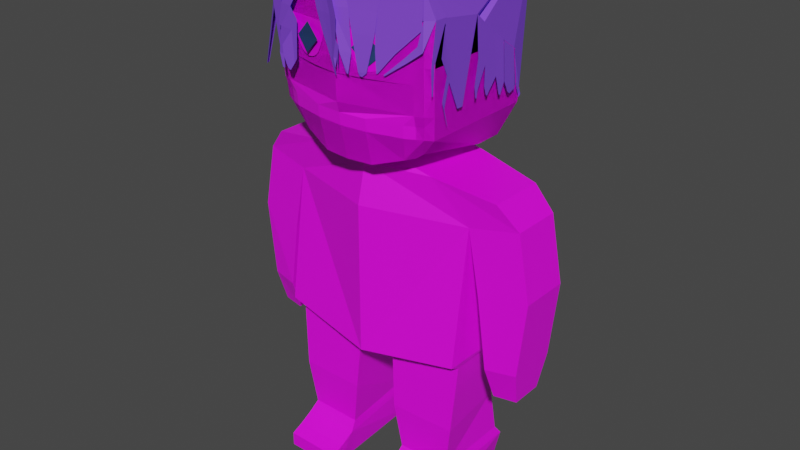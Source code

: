 # Source: Body_Classique.blend  (saved by Blender 3.2.14; exported with 4.5.12 LTS)
import bpy
from mathutils import Matrix  # noqa: F401  (used for matrix-valued properties, if any)

bpy.ops.wm.read_factory_settings(use_empty=True)
scene = bpy.context.scene
scene.name = 'Scene'

# ---- collections
col_collection = bpy.data.collections.new('Collection'); scene.collection.children.link(col_collection)

# ---- images (referenced by path relative to the original .blend; pixels are not part of the script)
import os
ASSET_DIR = os.environ.get("B2B_ASSET_DIR", "")  # directory of the original .blend (textures are referenced by path, not embedded)
HERE = os.path.dirname(os.path.abspath(__file__))  # packed textures are extracted next to this script under _unpacked/

def load_image(name, relpath, width, height, colorspace="sRGB"):
    """Load a texture the original file referenced (path relative to the .blend, or extracted next to this script)."""
    p = next((c for c in (os.path.join(HERE, relpath), os.path.join(ASSET_DIR, relpath)) if relpath and os.path.exists(c)), "")
    if p:
        img = bpy.data.images.load(p, check_existing=True)
        img.name = name
    else:  # same state as the original file: an image datablock whose file is absent (Cycles renders it pink)
        img = bpy.data.images.new(name, width, height)
        img.source = "FILE"
        img.filepath = "//" + (relpath or name)
    img.colorspace_settings.name = colorspace
    return img
img_palettecolorforblender_png = load_image('PaletteColorForBlender.png', 'textures/PaletteColorForBlender.png', 1024, 1024, 'sRGB')

# ---- materials (node trees are filled in below, after node groups)
mat_around_mouth = bpy.data.materials.new('Around Mouth')
mat_around_mouth.alpha_threshold = 0.0
mat_around_mouth.use_transparent_shadow = False
mat_around_mouth.line_color = (0.0, 0.0, 0.0, 1.0)
mat_around_mouth_002 = bpy.data.materials.new('Around Mouth.002')
mat_around_mouth_002.alpha_threshold = 0.0
mat_around_mouth_002.use_transparent_shadow = False
mat_around_mouth_002.line_color = (0.0, 0.0, 0.0, 1.0)
mat_around_mouth_004 = bpy.data.materials.new('Around Mouth.004')
mat_around_mouth_004.alpha_threshold = 0.0
mat_around_mouth_004.use_transparent_shadow = False
mat_around_mouth_004.line_color = (0.0, 0.0, 0.0, 1.0)
mat_foots = bpy.data.materials.new('Foots')
mat_foots.use_transparent_shadow = False
mat_shirt = bpy.data.materials.new('Shirt')
mat_shirt.use_transparent_shadow = False
mat_pants = bpy.data.materials.new('Pants')
mat_pants.use_transparent_shadow = False

# ---- material node trees
mat_around_mouth.use_nodes = True; mat_around_mouth.node_tree.nodes.clear()
_N = mat_around_mouth.node_tree.nodes; _L = mat_around_mouth.node_tree.links
n0 = _N.new('ShaderNodeOutputMaterial'); n0.name = 'Material Output'; n0.location = (300, 300)
n1 = _N.new('ShaderNodeBsdfPrincipled'); n1.name = 'Principled BSDF'; n1.location = (10, 300)
n1.distribution = 'GGX'
n1.subsurface_method = 'RANDOM_WALK_SKIN'
n1.inputs[0].default_value = (0.2185, 0.06749, 0.8, 1.0)
n1.inputs[2].default_value = 0.4
n1.inputs[3].default_value = 1.45
n1.inputs[27].default_value = (0.0, 0.0, 0.0, 1.0)
n1.inputs[28].default_value = 1.0
_L.new(n1.outputs[0], n0.inputs[0])
n0.is_active_output = True
mat_around_mouth_002.use_nodes = True; mat_around_mouth_002.node_tree.nodes.clear()
_N = mat_around_mouth_002.node_tree.nodes; _L = mat_around_mouth_002.node_tree.links
n0 = _N.new('ShaderNodeOutputMaterial'); n0.name = 'Material Output'; n0.location = (300, 300)
n1 = _N.new('ShaderNodeBsdfPrincipled'); n1.name = 'Principled BSDF'; n1.location = (10, 300)
n1.distribution = 'GGX'
n1.subsurface_method = 'RANDOM_WALK_SKIN'
n1.inputs[2].default_value = 0.4
n1.inputs[3].default_value = 1.45
n1.inputs[27].default_value = (0.0, 0.0, 0.0, 1.0)
n1.inputs[28].default_value = 1.0
n2 = _N.new('ShaderNodeTexImage'); n2.name = 'Image Texture'; n2.location = (-315, 217)
n2.image = img_palettecolorforblender_png
_L.new(n1.outputs[0], n0.inputs[0])
_L.new(n2.outputs[0], n1.inputs[0])
n0.is_active_output = True
mat_around_mouth_004.use_nodes = True; mat_around_mouth_004.node_tree.nodes.clear()
_N = mat_around_mouth_004.node_tree.nodes; _L = mat_around_mouth_004.node_tree.links
n0 = _N.new('ShaderNodeOutputMaterial'); n0.name = 'Material Output'; n0.location = (300, 300)
n1 = _N.new('ShaderNodeBsdfPrincipled'); n1.name = 'Principled BSDF'; n1.location = (10, 300)
n1.distribution = 'GGX'
n1.subsurface_method = 'RANDOM_WALK_SKIN'
n1.inputs[0].default_value = (0.01809, 0.04845, 0.1454, 1.0)
n1.inputs[2].default_value = 0.4
n1.inputs[3].default_value = 1.45
n1.inputs[27].default_value = (0.0, 0.0, 0.0, 1.0)
n1.inputs[28].default_value = 1.0
_L.new(n1.outputs[0], n0.inputs[0])
n0.is_active_output = True
mat_foots.use_nodes = True; mat_foots.node_tree.nodes.clear()
_N = mat_foots.node_tree.nodes; _L = mat_foots.node_tree.links
n0 = _N.new('ShaderNodeBsdfPrincipled'); n0.name = 'Principled BSDF'; n0.location = (10, 300)
n0.distribution = 'GGX'
n0.subsurface_method = 'RANDOM_WALK_SKIN'
n0.inputs[3].default_value = 1.45
n0.inputs[27].default_value = (0.0, 0.0, 0.0, 1.0)
n0.inputs[28].default_value = 1.0
n1 = _N.new('ShaderNodeOutputMaterial'); n1.name = 'Material Output'; n1.location = (300, 300)
n2 = _N.new('ShaderNodeTexImage'); n2.name = 'Image Texture'; n2.location = (-325, 220)
n2.image = img_palettecolorforblender_png
_L.new(n0.outputs[0], n1.inputs[0])
_L.new(n2.outputs[0], n0.inputs[0])
n1.is_active_output = True
mat_shirt.use_nodes = True; mat_shirt.node_tree.nodes.clear()
_N = mat_shirt.node_tree.nodes; _L = mat_shirt.node_tree.links
n0 = _N.new('ShaderNodeBsdfPrincipled'); n0.name = 'Principled BSDF'; n0.location = (10, 300)
n0.distribution = 'GGX'
n0.subsurface_method = 'RANDOM_WALK_SKIN'
n0.inputs[3].default_value = 1.45
n0.inputs[27].default_value = (0.0, 0.0, 0.0, 1.0)
n0.inputs[28].default_value = 1.0
n1 = _N.new('ShaderNodeOutputMaterial'); n1.name = 'Material Output'; n1.location = (300, 300)
n2 = _N.new('ShaderNodeTexImage'); n2.name = 'Image Texture'; n2.location = (-320, 219)
n2.image = img_palettecolorforblender_png
_L.new(n0.outputs[0], n1.inputs[0])
_L.new(n2.outputs[0], n0.inputs[0])
n1.is_active_output = True
mat_pants.use_nodes = True; mat_pants.node_tree.nodes.clear()
_N = mat_pants.node_tree.nodes; _L = mat_pants.node_tree.links
n0 = _N.new('ShaderNodeBsdfPrincipled'); n0.name = 'Principled BSDF'; n0.location = (10, 300)
n0.distribution = 'GGX'
n0.subsurface_method = 'RANDOM_WALK_SKIN'
n0.inputs[3].default_value = 1.45
n0.inputs[27].default_value = (0.0, 0.0, 0.0, 1.0)
n0.inputs[28].default_value = 1.0
n1 = _N.new('ShaderNodeOutputMaterial'); n1.name = 'Material Output'; n1.location = (300, 300)
n2 = _N.new('ShaderNodeTexImage'); n2.name = 'Image Texture'; n2.location = (-310, 212)
n2.image = img_palettecolorforblender_png
_L.new(n0.outputs[0], n1.inputs[0])
_L.new(n2.outputs[0], n0.inputs[0])
n1.is_active_output = True

# ---- world
world_world = bpy.data.worlds.new('World'); scene.world = world_world
world_world.use_nodes = True; world_world.node_tree.nodes.clear()
_N = world_world.node_tree.nodes; _L = world_world.node_tree.links
n0 = _N.new('ShaderNodeOutputWorld'); n0.name = 'World Output'; n0.location = (300, 300)
n1 = _N.new('ShaderNodeBackground'); n1.name = 'Background'; n1.location = (10, 300)
n1.inputs[0].default_value = (0.05088, 0.05088, 0.05088, 1.0)
_L.new(n1.outputs[0], n0.inputs[0])
n0.is_active_output = True
world_world.color = (0.05088, 0.05088, 0.05088)
world_world.use_sun_shadow = False
world_world.sun_shadow_jitter_overblur = 0.0

# ---- meshes
me_cube_012 = bpy.data.meshes.new('Cube.012')
me_cube_012.from_pydata([(0.0, 0.2392, -0.03638), (0.03032, -0.2452, 0.3374), (0.2201, 0.1896, -0.03638), (0.2328, -0.198, 0.3374), (0.1372, -0.2203, 0.3374), (0.2436, 0.1832, 0.001095), (0.255, 0.09015, 0.1521), (0.255, 0.005496, 0.2169), (0.255, 0.08897, 0.1528), (0.2494, 0.1478, 0.08787), (0.2448, 0.1649, 0.01806), (0.255, -0.1537, 0.2615), (0.2522, 0.1397, 0.1202), (0.255, 0.0529, 0.1763), (0.255, -0.1473, 0.2412), (0.255, -0.02392, 0.2421), (0.2365, -0.0004625, 0.2231), (0.0, 0.2647, 0.3592), (-0.255, 0.08897, 0.1528), (0.2289, 0.2326, 0.3592), (0.03032, -0.2452, 0.3374), (0.03065, -0.2467, 0.3374), (0.1372, -0.2203, 0.3374), (0.2289, 0.2326, 0.3592), (0.0, 0.2647, 0.3592), (0.2328, -0.198, 0.3374), (0.03032, -0.2452, 0.3374), (0.1372, -0.2203, 0.3374), (0.2289, 0.2326, 0.3592), (0.0, 0.2647, 0.3592), (0.2328, -0.198, 0.3374), (0.03032, -0.2452, 0.3374), (0.1372, -0.2203, 0.3374), (0.2289, 0.2326, 0.3592), (0.0, 0.2647, 0.3592), (0.2328, -0.198, 0.3374), (0.03032, -0.2452, 0.3374), (-0.00146, -0.2595, 0.3374), (0.1372, -0.2203, 0.3374), (0.2289, 0.2326, 0.3592), (0.2328, -0.1813, 0.3379), (0.0, 0.2647, 0.3592), (0.2328, -0.198, 0.3374), (-0.255, -0.1815, 0.2615), (-0.2201, 0.1896, -0.03638), (-0.2328, -0.198, 0.3374), (-0.2328, -0.198, 0.2615), (-0.2328, -0.198, 0.2987), (-0.1372, -0.2203, 0.3374), (-0.2436, 0.1832, 0.001095), (-0.255, 0.09015, 0.1521), (-0.255, 0.005496, 0.2169), (-0.255, 0.08897, 0.1528), (-0.2494, 0.1478, 0.08787), (-0.2448, 0.1649, 0.01806), (-0.255, -0.1537, 0.2615), (-0.2522, 0.1397, 0.1202), (-0.255, 0.0529, 0.1763), (-0.255, -0.1473, 0.2412), (-0.255, -0.02392, 0.2421), (-0.2365, -0.0004625, 0.2231), (-0.255, 0.09015, 0.1521), (-0.2289, 0.2326, 0.3592), (-0.249, -0.1879, 0.3379), (-0.1372, -0.2203, 0.3374), (-0.2289, 0.2326, 0.3592), (-0.249, -0.1879, 0.3379), (-0.2328, -0.198, 0.3374), (-0.1372, -0.2203, 0.3374), (-0.2289, 0.2326, 0.3592), (-0.249, -0.1879, 0.3379), (-0.2328, -0.198, 0.3374), (-0.1372, -0.2203, 0.3374), (-0.2289, 0.2326, 0.3592), (-0.249, -0.1879, 0.3379), (-0.2328, -0.198, 0.3374), (-0.03032, -0.2486, 0.3374), (-0.1372, -0.2203, 0.3374), (-0.2289, 0.2326, 0.3592), (-0.249, -0.1879, 0.3379), (-0.2328, -0.198, 0.3374), (-0.001113, -0.259, 0.3374), (0.2551, -0.1813, 0.2613), (0.2328, -0.198, 0.2608), (0.2533, -0.1829, 0.2524), (0.2551, -0.1813, 0.2617), (0.249, -0.1853, 0.2646), (0.2551, -0.1425, 0.2617), (-5.29e-05, -0.1147, 0.3432), (-0.08438, -0.2355, 0.3374), (-0.0554, -0.2394, 0.3374), (-0.0554, -0.2394, 0.3374), (-0.0554, -0.2422, 0.3374), (-0.0003845, -0.2548, 0.1433), (-0.005345, -0.2537, 0.1433), (0.003908, -0.2559, 0.1433), (0.008848, -0.2578, 0.1433), (0.02367, -0.2642, 0.1936), (0.004365, -0.257, 0.1936), (-0.02445, -0.2513, 0.2466), (-0.05343, -0.2446, 0.2466), (0.0006291, -0.2577, 0.2466), (0.02949, -0.2686, 0.2466), (-0.03179, -0.2482, 0.1936), (-0.01241, -0.2527, 0.1936), (0.04919, -0.2454, 0.2681), (0.01075, -0.2603, 0.268), (0.05523, -0.2454, 0.1618), (0.03055, -0.2603, 0.1618), (0.04987, -0.2523, 0.1095), (0.04461, -0.2534, 0.1125), (0.03032, -0.2467, 0.3374), (0.1372, -0.2218, 0.3374), (0.2328, -0.1995, 0.3374), (0.04594, -0.2445, 0.2671), (0.1216, -0.2268, 0.2671), (0.05654, -0.2444, 0.2091), (0.1147, -0.2309, 0.2091), (0.07159, -0.2417, 0.1169), (0.0939, -0.2365, 0.1169), (0.0747, -0.2397, 0.1072), (0.08182, -0.2385, 0.1061), (0.1144, -0.2289, 0.1723), (0.164, -0.2173, 0.1723), (0.2307, -0.201, 0.2381), (0.115, -0.2279, 0.243), (0.1177, -0.2289, 0.1196), (0.1208, -0.2282, 0.1196), (0.2318, -0.201, 0.3374), (0.2318, -0.201, 0.2608), (0.2376, -0.2064, 0.1889), (0.2217, -0.2059, 0.2008), (0.1997, -0.2138, 0.1598), (0.1891, -0.2135, 0.1677), (0.1395, -0.2256, 0.1172), (0.1366, -0.2255, 0.1194), (-0.146, -0.2183, 0.3374), (-0.146, -0.2183, 0.3374), (-0.146, -0.2183, 0.3374), (-0.146, -0.2183, 0.3374), (-0.146, -0.2183, 0.3374), (-0.233, -0.2002, 0.3369), (-0.1462, -0.2204, 0.3369), (-0.2433, -0.2051, 0.2477), (-0.1985, -0.2155, 0.2477), (-0.1895, -0.2264, 0.2345), (-0.1475, -0.2385, 0.2345), (-0.1987, -0.2308, 0.1778), (-0.1868, -0.2342, 0.1778), (-0.2319, -0.2077, 0.1766), (-0.2099, -0.2129, 0.1766), (-0.1563, -0.2263, 0.2165), (-0.2357, -0.206, 0.2165), (0.01311, -0.2553, 0.0997), (0.01145, -0.2549, 0.0997), (0.01455, -0.2557, 0.0997), (0.01621, -0.2563, 0.0997), (0.02101, -0.2581, 0.1453), (0.03058, -0.2623, 0.1778), (0.02472, -0.2597, 0.1183), (0.02688, -0.2607, 0.1256), (0.01883, -0.2628, 0.1225), (0.02004, -0.2629, 0.1227), (-0.1243, -0.2411, 0.2065), (-0.1458, -0.2387, 0.1755), (-0.1303, -0.2404, 0.1056), (-0.1397, -0.2394, 0.09197), (-0.1765, -0.2424, 0.1332), (-0.1747, -0.2426, 0.1081), (-0.2009, -0.2288, 0.1049), (-0.1848, -0.2305, 0.104), (-0.1533, -0.2406, 0.07188), (-0.1612, -0.2414, 0.07552), (-0.1868, -0.2341, 0.07165), (-0.1781, -0.2351, 0.07116), (-0.2146, -0.2091, 0.08613), (-0.2043, -0.2115, 0.08613), (-0.1905, -0.2098, 0.05922), (-0.1866, -0.2107, 0.05922), (-0.1681, -0.2178, 0.1013), (-0.1812, -0.2145, 0.1013), (-0.2279, -0.2082, 0.1774), (-0.2048, -0.2118, 0.1285), (-0.2186, -0.2096, 0.1088), (-0.2141, -0.2103, 0.0993), (-0.2626, -0.2167, 0.06149), (-0.2566, -0.2211, 0.06149), (-0.2626, -0.2092, 0.06149), (0.2562, -0.0958, 0.02719), (0.2562, -0.07539, 0.02734), (0.2577, -0.1623, 0.1686), (0.2562, -0.1303, 0.1034), (0.2551, -0.197, 0.1538), (0.2551, -0.1856, 0.1538), (0.2551, -0.1938, 0.08449), (0.2551, -0.1889, 0.08449), (0.2566, -0.1397, 0.1226), (0.2555, -0.1262, 0.1534), (0.2562, -0.1469, 0.04075), (0.2566, -0.1563, 0.05991), (0.2563, -0.133, -0.008545), (0.2565, -0.1371, -0.0001906), (0.2611, 0.09015, 0.04541), (0.2611, 0.005496, 0.1102), (0.2611, 0.08897, 0.04618), (0.2583, 0.1397, 0.01351), (0.2611, 0.0529, 0.06961), (0.2611, -0.02392, 0.1354), (0.2611, -0.02206, 0.055), (0.2611, -0.03561, 0.06661), (0.2611, -0.02632, 0.03303), (0.2611, -0.03135, 0.03734), (0.2611, 0.00448, 0.05624), (0.2611, 0.02543, 0.03829), (0.2611, 0.01207, 0.03362), (0.2611, 0.01785, 0.02867), (0.2611, 0.07457, 0.01429), (0.2611, 0.0673, 0.01902), (0.2598, 0.109, 0.01223), (0.2593, 0.118, 0.00643), (-0.1131, 0.2137, -0.03638), (-0.2213, 0.1954, 0.01753), (0.09552, 0.2176, -0.03638), (0.2212, 0.1949, 0.01293), (0.0, 0.2424, 0.01327), (0.2489, 0.1503, 0.008008), (0.2481, 0.1531, -0.003686), (0.2494, 0.1489, 0.01342), (0.2443, 0.1834, -0.02467), (0.2495, 0.1819, -0.01637), (0.2506, 0.1717, -0.01257), (0.2509, 0.1667, -0.007926), (0.1283, 0.2027, -0.06695), (0.1206, 0.2045, -0.06695), (0.06162, 0.2164, -0.06734), (0.07208, 0.214, -0.06734), (-0.01945, 0.2298, -0.06643), (-0.04975, 0.223, -0.06643), (-0.1981, 0.1853, -0.07219), (-0.1856, 0.1881, -0.07219), (-0.2561, -0.1394, 0.1564), (-0.2561, -0.1349, 0.1426), (-0.2561, -0.05061, 0.1432), (-0.2561, -0.09333, 0.08413), (-0.2561, -0.09162, 0.07879), (-0.2561, -0.05911, 0.07903), (-0.2561, -0.08587, 0.01416), (-0.2561, -0.08522, 0.01215), (-0.2561, -0.07297, 0.01224), (-0.2586, 0.005496, 0.08205), (-0.2586, 0.08897, 0.01799), (-0.2586, 0.0529, 0.04143), (-0.2586, -0.02392, 0.1073), (-0.2586, -0.01178, 0.03237), (-0.2586, -0.02591, 0.04448), (-0.2586, 0.02456, 0.008835), (-0.2586, 0.03384, 0.0008904), (-0.2613, 0.07638, 0.007898), (-0.2613, 0.06743, 0.01372), (-0.255, 0.09015, 0.09227), (-0.2494, 0.1478, 0.02808), (-0.2448, 0.1649, -0.04172), (-0.2522, 0.1397, 0.06038), (-0.253, 0.1161, 0.0082), (-0.2514, 0.1319, -0.009352), (-0.2522, 0.1297, -0.0005224)], [(84, 82)], [(12, 9, 10, 5, 2, 223, 19, 16, 7, 13, 8, 6), (19, 223, 222, 224, 17), (1, 4, 22, 20), (19, 17, 24, 23), (4, 3, 25, 22), (28, 29, 34, 33), (23, 24, 29, 28), (22, 25, 30, 27), (20, 22, 27, 26), (31, 32, 38, 36), (27, 30, 35, 32), (26, 27, 32, 31), (39, 41, 88, 37, 36, 38, 42), (33, 34, 41, 39), (3, 11, 14, 15, 7, 16, 19, 23, 28, 33, 39, 40, 42, 35, 30, 25), (32, 35, 42, 38), (56, 50, 52, 57, 51, 60, 62, 221, 44, 49, 54, 53), (51, 59, 58, 55, 43, 63, 62, 60), (43, 46, 47, 45, 63), (62, 17, 224, 220, 221), (67, 71, 70, 66), (62, 65, 24, 17), (63, 66, 65, 62), (45, 67, 66, 63), (48, 64, 140, 67, 45, 138), (69, 73, 34, 29), (65, 69, 29, 24), (66, 70, 69, 65), (64, 68, 139, 71, 67, 140), (91, 72, 68, 64, 48, 90, 1, 20, 26, 31, 36, 37, 76), (91, 76, 92, 89, 77, 72), (70, 74, 73, 69), (68, 72, 136, 75, 71, 139), (71, 75, 74, 70), (78, 79, 80, 137, 88, 41), (75, 80, 79, 74), (73, 78, 41, 34), (74, 79, 78, 73), (72, 77, 137, 80, 75, 136), (42, 40, 82, 83), (40, 86, 85), (40, 85, 87), (42, 40, 39), (52, 50, 61, 18), (37, 36, 21, 81), (97, 98, 95, 96), (98, 104, 93, 95), (103, 104, 93, 94), (88, 89, 92), (92, 76, 37, 88), (100, 99, 104, 103), (101, 99, 104, 98), (102, 101, 98, 97), (89, 92, 99, 100), (37, 76, 101, 102), (76, 92, 99, 101), (81, 21, 105, 106), (106, 105, 107, 108), (108, 107, 109, 110), (38, 42, 113, 112), (38, 36, 111, 112), (112, 111, 114, 115), (115, 114, 116, 117), (117, 116, 118, 119), (119, 118, 120, 121), (112, 113, 124, 125), (122, 123, 127, 126), (125, 124, 123, 122), (42, 83, 129, 128), (83, 82, 130, 131), (131, 130, 132, 133), (133, 132, 134, 135), (88, 137, 77, 89), (140, 67, 141, 142), (142, 141, 143, 144), (89, 77, 145, 146), (146, 145, 147, 148), (144, 143, 149, 150), (77, 137, 152, 151), (96, 95, 155, 156), (95, 93, 153, 155), (94, 93, 153, 154), (97, 96, 157, 158), (158, 157, 159, 160), (157, 96, 161, 162), (146, 148, 164, 163), (163, 164, 166, 165), (166, 164, 167, 168), (164, 148, 169, 170), (166, 168, 172, 171), (170, 169, 173, 174), (150, 149, 175, 176), (176, 175, 177, 178), (151, 152, 180, 179), (180, 152, 181, 182), (182, 181, 183, 184), (46, 43, 185, 186), (43, 55, 187, 185), (15, 14, 197, 188, 189), (188, 197, 196, 191), (87, 85, 192, 193), (193, 192, 194, 195), (191, 196, 199, 198), (196, 197, 14, 190), (198, 199, 201, 200), (13, 7, 203, 206), (12, 6, 202, 205), (8, 13, 206, 204), (7, 15, 207, 203), (203, 207, 209, 208), (208, 209, 211, 210), (206, 203, 212, 213), (213, 212, 214, 215), (204, 206, 217, 216), (205, 202, 218, 219), (9, 12, 227, 225), (221, 220, 44), (220, 224, 0), (224, 222, 0), (222, 223, 2), (10, 9, 225, 226), (2, 5, 229, 228), (5, 10, 231, 230), (222, 2, 232, 233), (0, 222, 235, 234), (220, 0, 236, 237), (44, 220, 239, 238), (58, 59, 242, 241), (55, 58, 241, 240), (241, 242, 245, 244), (240, 241, 244, 243), (244, 245, 248, 247), (243, 244, 247, 246), (59, 51, 249, 252), (57, 52, 250, 251), (51, 57, 251, 249), (252, 249, 253, 254), (249, 251, 256, 255), (251, 250, 257, 258), (56, 53, 260, 262), (50, 56, 262, 259), (53, 54, 261, 260), (262, 260, 264, 265), (259, 262, 265, 263)])
_uv = me_cube_012.uv_layers.new(name='UVMap')
_uv.uv.foreach_set('vector', [0.03938, 0.02208, 0.03938, 0.02208, 0.03938, 0.02208, 0.03938, 0.02208, 0.03938, 0.02208, 0.03938, 0.02208, 0.03938, 0.02208, 0.03938, 0.02208, 0.03938, 0.02208, 0.03938, 0.02208, 0.03938, 0.02208, 0.03938, 0.02208, 0.03938, 0.02208, 0.03938, 0.02208, 0.03938, 0.02208, 0.03938, 0.02208, 0.03938, 0.02208, 0.03938, 0.02208, 0.03938, 0.02208, 0.03938, 0.02208, 0.03938, 0.02208, 0.03938, 0.02208, 0.03938, 0.02208, 0.03938, 0.02208, 0.03938, 0.02208, 0.03938, 0.02208, 0.03938, 0.02208, 0.03938, 0.02208, 0.03938, 0.02208, 0.03938, 0.02208, 0.03938, 0.02208, 0.03938, 0.02208, 0.03938, 0.02208, 0.03938, 0.02208, 0.03938, 0.02208, 0.03938, 0.02208, 0.03938, 0.02208, 0.03938, 0.02208, 0.03938, 0.02208, 0.03938, 0.02208, 0.03938, 0.02208, 0.03938, 0.02208, 0.03938, 0.02208, 0.03938, 0.02208, 0.03938, 0.02208, 0.03938, 0.02208, 0.03938, 0.02208, 0.03938, 0.02208, 0.03938, 0.02208, 0.03938, 0.02208, 0.03938, 0.02208, 0.03938, 0.02208, 0.03938, 0.02208, 0.03938, 0.02208, 0.03938, 0.02208, 0.03938, 0.02208, 0.03938, 0.02208, 0.03938, 0.02208, 0.03938, 0.02208, 0.03938, 0.02208, 0.03938, 0.02208, 0.03938, 0.02208, 0.03938, 0.02208, 0.03938, 0.02208, 0.03938, 0.02208, 0.03938, 0.02208, 0.03938, 0.02208, 0.03938, 0.02208, 0.03938, 0.02208, 0.03938, 0.02208, 0.03938, 0.02208, 0.03938, 0.02208, 0.03938, 0.02208, 0.03938, 0.02208, 0.03938, 0.02208, 0.03938, 0.02208, 0.03938, 0.02208, 0.03938, 0.02208, 0.03938, 0.02208, 0.03938, 0.02208, 0.03938, 0.02208, 0.03938, 0.02208, 0.03938, 0.02208, 0.03938, 0.02208, 0.03938, 0.02208, 0.03938, 0.02208, 0.03938, 0.02208, 0.03938, 0.02208, 0.03938, 0.02208, 0.03938, 0.02208, 0.03938, 0.02208, 0.03938, 0.02208, 0.03938, 0.02208, 0.03938, 0.02208, 0.03938, 0.02208, 0.03938, 0.02208, 0.03938, 0.02208, 0.03938, 0.02208, 0.03938, 0.02208, 0.03938, 0.02208, 0.03938, 0.02208, 0.03938, 0.02208, 0.03938, 0.02208, 0.03938, 0.02208, 0.03938, 0.02208, 0.03938, 0.02208, 0.03938, 0.02208, 0.03938, 0.02208, 0.03938, 0.02208, 0.03938, 0.02208, 0.03938, 0.02208, 0.03938, 0.02208, 0.03938, 0.02208, 0.03938, 0.02208, 0.03938, 0.02208, 0.03938, 0.02208, 0.03938, 0.02208, 0.03938, 0.02208, 0.03938, 0.02208, 0.03938, 0.02208, 0.03938, 0.02208, 0.03938, 0.02208, 0.03938, 0.02208, 0.03938, 0.02208, 0.03938, 0.02208, 0.03938, 0.02208, 0.03938, 0.02208, 0.03938, 0.02208, 0.03938, 0.02208, 0.03938, 0.02208, 0.03938, 0.02208, 0.03938, 0.02208, 0.03938, 0.02208, 0.03938, 0.02208, 0.03938, 0.02208, 0.03938, 0.02208, 0.03938, 0.02208, 0.03938, 0.02208, 0.03938, 0.02208, 0.03938, 0.02208, 0.03938, 0.02208, 0.03938, 0.02208, 0.03938, 0.02208, 0.03938, 0.02208, 0.03938, 0.02208, 0.03938, 0.02208, 0.03938, 0.02208, 0.03938, 0.02208, 0.03938, 0.02208, 0.03938, 0.02208, 0.03938, 0.02208, 0.03938, 0.02208, 0.03938, 0.02208, 0.03938, 0.02208, 0.03938, 0.02208, 0.03938, 0.02208, 0.03938, 0.02208, 0.03938, 0.02208, 0.03938, 0.02208, 0.03938, 0.02208, 0.03938, 0.02208, 0.03938, 0.02208, 0.03938, 0.02208, 0.03938, 0.02208, 0.03938, 0.02208, 0.03938, 0.02208, 0.03938, 0.02208, 0.03938, 0.02208, 0.03938, 0.02208, 0.03938, 0.02208, 0.03938, 0.02208, 0.03938, 0.02208, 0.03938, 0.02208, 0.03938, 0.02208, 0.03938, 0.02208, 0.03938, 0.02208, 0.03938, 0.02208, 0.03938, 0.02208, 0.03938, 0.02208, 0.03938, 0.02208, 0.03938, 0.02208, 0.03938, 0.02208, 0.03938, 0.02208, 0.03938, 0.02208, 0.03938, 0.02208, 0.03938, 0.02208, 0.03938, 0.02208, 0.03938, 0.02208, 0.03938, 0.02208, 0.03938, 0.02208, 0.03938, 0.02208, 0.03938, 0.02208, 0.03938, 0.02208, 0.03938, 0.02208, 0.03938, 0.02208, 0.03938, 0.02208, 0.03938, 0.02208, 0.03938, 0.02208, 0.03938, 0.02208, 0.03938, 0.02208, 0.03938, 0.02208, 0.03938, 0.02208, 0.03938, 0.02208, 0.03938, 0.02208, 0.03938, 0.02208, 0.03938, 0.02208, 0.03938, 0.02208, 0.03938, 0.02208, 0.03938, 0.02208, 0.03938, 0.02208, 0.03938, 0.02208, 0.03938, 0.02208, 0.03938, 0.02208, 0.03938, 0.02208, 0.03938, 0.02208, 0.03938, 0.02208, 0.03938, 0.02208, 0.03938, 0.02208, 0.03938, 0.02208, 0.0, 0.0, 0.0, 0.0, 0.0, 0.0, 0.0, 0.0, 0.0, 0.0, 0.0, 0.0, 0.03938, 0.02208, 0.03938, 0.02208, 0.03938, 0.02208, 0.03938, 0.02208, 0.03938, 0.02208, 0.03938, 0.02208, 0.03938, 0.02208, 0.03938, 0.02208, 0.03938, 0.02208, 0.03938, 0.02208, 0.03938, 0.02208, 0.03938, 0.02208, 0.03938, 0.02208, 0.03938, 0.02208, 0.03938, 0.02208, 0.03938, 0.02208, 0.03938, 0.02208, 0.03938, 0.02208, 0.03938, 0.02208, 0.03938, 0.02208, 0.03938, 0.02208, 0.03938, 0.02208, 0.03938, 0.02208, 0.03938, 0.02208, 0.03938, 0.02208, 0.03938, 0.02208, 0.03938, 0.02208, 0.03938, 0.02208, 0.03938, 0.02208, 0.03938, 0.02208, 0.03938, 0.02208, 0.03938, 0.02208, 0.03938, 0.02208, 0.03938, 0.02208, 0.03938, 0.02208, 0.03938, 0.02208, 0.03938, 0.02208, 0.03938, 0.02208, 0.03938, 0.02208, 0.03938, 0.02208, 0.03938, 0.02208, 0.03938, 0.02208, 0.03938, 0.02208, 0.03938, 0.02208, 0.03938, 0.02208, 0.03938, 0.02208, 0.03938, 0.02208, 0.03938, 0.02208, 0.03938, 0.02208, 0.03938, 0.02208, 0.03938, 0.02208, 0.03938, 0.02208, 0.03938, 0.02208, 0.03938, 0.02208, 0.03938, 0.02208, 0.03938, 0.02208, 0.03938, 0.02208, 0.03938, 0.02208, 0.03938, 0.02208, 0.03938, 0.02208, 0.03938, 0.02208, 0.03938, 0.02208, 0.03938, 0.02208, 0.03938, 0.02208, 0.03938, 0.02208, 0.03938, 0.02208, 0.03938, 0.02208, 0.03938, 0.02208, 0.03938, 0.02208, 0.03938, 0.02208, 0.03938, 0.02208, 0.03938, 0.02208, 0.03938, 0.02208, 0.03938, 0.02208, 0.03938, 0.02208, 0.03938, 0.02208, 0.03938, 0.02208, 0.03938, 0.02208, 0.03938, 0.02208, 0.03938, 0.02208, 0.03938, 0.02208, 0.03938, 0.02208, 0.03938, 0.02208, 0.03938, 0.02208, 0.03938, 0.02208, 0.03938, 0.02208, 0.03938, 0.02208, 0.03938, 0.02208, 0.03938, 0.02208, 0.03938, 0.02208, 0.03938, 0.02208, 0.03938, 0.02208, 0.03938, 0.02208, 0.03938, 0.02208, 0.03938, 0.02208, 0.03938, 0.02208, 0.03938, 0.02208, 0.03938, 0.02208, 0.03938, 0.02208, 0.03938, 0.02208, 0.03938, 0.02208, 0.03938, 0.02208, 0.03938, 0.02208, 0.03938, 0.02208, 0.03938, 0.02208, 0.03938, 0.02208, 0.03938, 0.02208, 0.03938, 0.02208, 0.03938, 0.02208, 0.03938, 0.02208, 0.03938, 0.02208, 0.03938, 0.02208, 0.03938, 0.02208, 0.03938, 0.02208, 0.03938, 0.02208, 0.03938, 0.02208, 0.03938, 0.02208, 0.03938, 0.02208, 0.03938, 0.02208, 0.03938, 0.02208, 0.03938, 0.02208, 0.03938, 0.02208, 0.03938, 0.02208, 0.03938, 0.02208, 0.03938, 0.02208, 0.03938, 0.02208, 0.03938, 0.02208, 0.03938, 0.02208, 0.03938, 0.02208, 0.03938, 0.02208, 0.03938, 0.02208, 0.03938, 0.02208, 0.03938, 0.02208, 0.03938, 0.02208, 0.03938, 0.02208, 0.03938, 0.02208, 0.03938, 0.02208, 0.03938, 0.02208, 0.03938, 0.02208, 0.03938, 0.02208, 0.03938, 0.02208, 0.03938, 0.02208, 0.03938, 0.02208, 0.03938, 0.02208, 0.03938, 0.02208, 0.03938, 0.02208, 0.03938, 0.02208, 0.03938, 0.02208, 0.03938, 0.02208, 0.03938, 0.02208, 0.03938, 0.02208, 0.03938, 0.02208, 0.03938, 0.02208, 0.03938, 0.02208, 0.03938, 0.02208, 0.03938, 0.02208, 0.03938, 0.02208, 0.03938, 0.02208, 0.03938, 0.02208, 0.03938, 0.02208, 0.03938, 0.02208, 0.03938, 0.02208, 0.03938, 0.02208, 0.03938, 0.02208, 0.03938, 0.02208, 0.03938, 0.02208, 0.03938, 0.02208, 0.03938, 0.02208, 0.03938, 0.02208, 0.03938, 0.02208, 0.03938, 0.02208, 0.03938, 0.02208, 0.03938, 0.02208, 0.03938, 0.02208, 0.03938, 0.02208, 0.03938, 0.02208, 0.03938, 0.02208, 0.03938, 0.02208, 0.03938, 0.02208, 0.03938, 0.02208, 0.03938, 0.02208, 0.03938, 0.02208, 0.03938, 0.02208, 0.03938, 0.02208, 0.03938, 0.02208, 0.03938, 0.02208, 0.03938, 0.02208, 0.03938, 0.02208, 0.03938, 0.02208, 0.03938, 0.02208, 0.03938, 0.02208, 0.03938, 0.02208, 0.03938, 0.02208, 0.03938, 0.02208, 0.03938, 0.02208, 0.03938, 0.02208, 0.03938, 0.02208, 0.03938, 0.02208, 0.03938, 0.02208, 0.03938, 0.02208, 0.03938, 0.02208, 0.03938, 0.02208, 0.03938, 0.02208, 0.03938, 0.02208, 0.03938, 0.02208, 0.03938, 0.02208, 0.03938, 0.02208, 0.03938, 0.02208, 0.03938, 0.02208, 0.03938, 0.02208, 0.03938, 0.02208, 0.03938, 0.02208, 0.03938, 0.02208, 0.03938, 0.02208, 0.03938, 0.02208, 0.03938, 0.02208, 0.03938, 0.02208, 0.03938, 0.02208, 0.03938, 0.02208, 0.03938, 0.02208, 0.03938, 0.02208, 0.03938, 0.02208, 0.03938, 0.02208, 0.03938, 0.02208, 0.03938, 0.02208, 0.03938, 0.02208, 0.03938, 0.02208, 0.03938, 0.02208, 0.03938, 0.02208, 0.03938, 0.02208, 0.03938, 0.02208, 0.0, 0.0, 0.0, 0.0, 0.0, 0.0, 0.0, 0.0, 0.0, 0.0, 0.0, 0.0, 0.0, 0.0, 0.0, 0.0, 0.03938, 0.02208, 0.03938, 0.02208, 0.03938, 0.02208, 0.03938, 0.02208, 0.03938, 0.02208, 0.03938, 0.02208, 0.03938, 0.02208, 0.03938, 0.02208, 0.03938, 0.02208, 0.03938, 0.02208, 0.03938, 0.02208, 0.03938, 0.02208, 0.03938, 0.02208, 0.03938, 0.02208, 0.03938, 0.02208, 0.03938, 0.02208, 0.03938, 0.02208, 0.03938, 0.02208, 0.03938, 0.02208, 0.03938, 0.02208, 0.03938, 0.02208, 0.03938, 0.02208, 0.03938, 0.02208, 0.03938, 0.02208, 0.03938, 0.02208, 0.03938, 0.02208, 0.03938, 0.02208, 0.03938, 0.02208, 0.03938, 0.02208, 0.03938, 0.02208, 0.03938, 0.02208, 0.03938, 0.02208, 0.03938, 0.02208, 0.03938, 0.02208, 0.03938, 0.02208, 0.03938, 0.02208, 0.03938, 0.02208, 0.03938, 0.02208, 0.03938, 0.02208, 0.03938, 0.02208, 0.03938, 0.02208, 0.03938, 0.02208, 0.03938, 0.02208, 0.03938, 0.02208, 0.03938, 0.02208, 0.03938, 0.02208, 0.03938, 0.02208, 0.03938, 0.02208, 0.03938, 0.02208, 0.03938, 0.02208, 0.03938, 0.02208, 0.03938, 0.02208, 0.03938, 0.02208, 0.03938, 0.02208, 0.03938, 0.02208, 0.03938, 0.02208, 0.03938, 0.02208, 0.03938, 0.02208, 0.03938, 0.02208, 0.03938, 0.02208, 0.03938, 0.02208, 0.03938, 0.02208, 0.03938, 0.02208, 0.03938, 0.02208, 0.03938, 0.02208, 0.03938, 0.02208, 0.03938, 0.02208, 0.03938, 0.02208, 0.03938, 0.02208, 0.03938, 0.02208, 0.03938, 0.02208, 0.03938, 0.02208, 0.03938, 0.02208, 0.03938, 0.02208, 0.03938, 0.02208, 0.03938, 0.02208, 0.03938, 0.02208, 0.03938, 0.02208, 0.03938, 0.02208, 0.03938, 0.02208, 0.03938, 0.02208, 0.03938, 0.02208, 0.03938, 0.02208, 0.03938, 0.02208, 0.03938, 0.02208, 0.03938, 0.02208, 0.03938, 0.02208, 0.03938, 0.02208, 0.03938, 0.02208, 0.03938, 0.02208, 0.03938, 0.02208, 0.03938, 0.02208, 0.03938, 0.02208, 0.03938, 0.02208, 0.03938, 0.02208, 0.03938, 0.02208, 0.03938, 0.02208, 0.03938, 0.02208, 0.03938, 0.02208, 0.03938, 0.02208, 0.03938, 0.02208, 0.03938, 0.02208, 0.03938, 0.02208, 0.03938, 0.02208, 0.03938, 0.02208, 0.03938, 0.02208, 0.03938, 0.02208, 0.03938, 0.02208, 0.03938, 0.02208, 0.03938, 0.02208, 0.03938, 0.02208, 0.03938, 0.02208, 0.03938, 0.02208, 0.03938, 0.02208, 0.03938, 0.02208, 0.03938, 0.02208, 0.03938, 0.02208, 0.03938, 0.02208, 0.03938, 0.02208, 0.03938, 0.02208, 0.03938, 0.02208, 0.03938, 0.02208, 0.03938, 0.02208, 0.03938, 0.02208, 0.03938, 0.02208, 0.03938, 0.02208, 0.03938, 0.02208, 0.03938, 0.02208, 0.03938, 0.02208, 0.03938, 0.02208, 0.03938, 0.02208, 0.03938, 0.02208, 0.03938, 0.02208, 0.03938, 0.02208, 0.03938, 0.02208, 0.03938, 0.02208, 0.03938, 0.02208, 0.03938, 0.02208, 0.03938, 0.02208, 0.03938, 0.02208, 0.03938, 0.02208, 0.03938, 0.02208, 0.03938, 0.02208, 0.03938, 0.02208, 0.03938, 0.02208, 0.03938, 0.02208, 0.03938, 0.02208, 0.03938, 0.02208, 0.03938, 0.02208, 0.03938, 0.02208, 0.03938, 0.02208, 0.03938, 0.02208, 0.03938, 0.02208, 0.03938, 0.02208, 0.03938, 0.02208, 0.03938, 0.02208, 0.03938, 0.02208, 0.03938, 0.02208, 0.03938, 0.02208, 0.03938, 0.02208, 0.03938, 0.02208, 0.03938, 0.02208, 0.03938, 0.02208, 0.03938, 0.02208])
me_cube_012.materials.append(mat_around_mouth)
me_cube_012.use_mirror_vertex_groups = False
me_cube_012.update()
me_cube_032 = bpy.data.meshes.new('Cube.032')
me_cube_032.from_pydata([(0.02865, -0.005061, 0.05358), (0.1566, 0.02319, 0.05221), (0.06102, 0.001472, 0.0532), (0.0586, -0.0001881, 0.0255), (0.03732, -0.003119, 0.02047), (0.09534, 0.009244, -0.04492), (0.02988, -0.004675, 0.04815), (0.03084, -0.004318, 0.04434), (0.03253, -0.004033, 0.03878), (0.03402, -0.003764, 0.03383), (0.0353, -0.003382, 0.02947), (0.03627, -0.003355, 0.0248), (0.03917, -0.003037, 0.01563), (0.04103, -0.00261, 0.0104), (0.04301, -0.0021, 0.00499), (0.04544, -0.001063, 0.000408), (0.04825, -0.0007853, -0.005837), (0.05105, 0.0001288, -0.0122), (0.05403, 0.0008898, -0.01764), (0.05725, 0.001167, -0.02298), (0.06043, 0.001985, -0.02773), (0.06469, 0.003293, -0.03228), (0.06891, 0.003965, -0.03576), (0.07427, 0.004924, -0.03898), (0.0775, 0.006028, -0.04073), (0.08081, 0.006379, -0.04204), (0.08465, 0.006858, -0.04322), (0.08834, 0.007667, -0.04421), (0.09183, 0.008233, -0.04474), (0.09864, 0.01013, -0.04474), (0.1015, 0.01087, -0.04421), (0.1045, 0.01148, -0.04322), (0.1083, 0.01238, -0.04204), (0.1131, 0.01318, -0.04073), (0.1165, 0.01419, -0.03898), (0.1203, 0.01496, -0.03628), (0.1242, 0.01575, -0.03287), (0.1284, 0.01652, -0.02764), (0.131, 0.01769, -0.02405), (0.1333, 0.01813, -0.01962), (0.1367, 0.01895, -0.01253), (0.1394, 0.01946, -0.006436), (0.1414, 0.02, -0.0004708), (0.1443, 0.02062, 0.007459), (0.1469, 0.02124, 0.0167), (0.1486, 0.02163, 0.02198), (0.1513, 0.02201, 0.03027), (0.1526, 0.02232, 0.03626), (0.1541, 0.02279, 0.04102), (0.1554, 0.02326, 0.04574), (-0.02776, -0.006046, 0.05358), (-0.1567, 0.01723, 0.05221), (-0.06014, 0.0004126, 0.0532), (-0.05727, 0.001011, 0.0255), (-0.03651, -0.004496, 0.02047), (-0.09481, 0.006484, -0.04492), (-0.02905, -0.00593, 0.04815), (-0.03007, -0.00589, 0.04434), (-0.03174, -0.005501, 0.03878), (-0.03322, -0.005173, 0.03383), (-0.03455, -0.005031, 0.02947), (-0.03545, -0.004683, 0.0248), (-0.03825, -0.003855, 0.01563), (-0.04012, -0.003536, 0.0104), (-0.04215, -0.003239, 0.00499), (-0.0448, -0.003257, 0.000408), (-0.04749, -0.002431, -0.005837), (-0.05043, -0.002194, -0.0122), (-0.05347, -0.001746, -0.01764), (-0.05655, -0.0007605, -0.02298), (-0.05979, -0.0002897, -0.02773), (-0.06423, 0.0001479, -0.03228), (-0.06839, 0.001157, -0.03576), (-0.0737, 0.00234, -0.03898), (-0.07711, 0.002568, -0.04073), (-0.0803, 0.003522, -0.04204), (-0.08402, 0.004561, -0.04322), (-0.08774, 0.005238, -0.04421), (-0.09117, 0.006061, -0.04474), (-0.09819, 0.006944, -0.04474), (-0.1011, 0.007342, -0.04421), (-0.1042, 0.007969, -0.04322), (-0.108, 0.008605, -0.04204), (-0.1127, 0.009713, -0.04073), (-0.1162, 0.01008, -0.03898), (-0.12, 0.01084, -0.03628), (-0.1239, 0.01161, -0.03287), (-0.1281, 0.01251, -0.02764), (-0.1309, 0.01244, -0.02405), (-0.1333, 0.01294, -0.01962), (-0.1367, 0.01348, -0.01253), (-0.1394, 0.01405, -0.006436), (-0.1414, 0.01431, -0.0004708), (-0.1443, 0.01487, 0.007459), (-0.147, 0.0153, 0.0167), (-0.1487, 0.01561, 0.02198), (-0.1513, 0.01629, 0.03027), (-0.1527, 0.01653, 0.03626), (-0.1542, 0.01664, 0.04102), (-0.1556, 0.01672, 0.04574)], [], [(1, 2, 3, 4, 12, 13, 14, 15, 16, 17, 18, 19, 20, 21, 22, 23, 24, 25, 26, 27, 28, 5, 29, 30, 31, 32, 33, 34, 35, 36, 37, 38, 39, 40, 41, 42, 43, 44, 45, 46, 47, 48, 49), (0, 6, 7, 8, 9, 10, 11, 4, 3, 2), (51, 52, 53, 54, 62, 63, 64, 65, 66, 67, 68, 69, 70, 71, 72, 73, 74, 75, 76, 77, 78, 55, 79, 80, 81, 82, 83, 84, 85, 86, 87, 88, 89, 90, 91, 92, 93, 94, 95, 96, 97, 98, 99), (50, 56, 57, 58, 59, 60, 61, 54, 53, 52)])
_uv = me_cube_032.uv_layers.new(name='UVMap')
_uv.uv.foreach_set('vector', [0.04997, 0.04287, 0.04997, 0.04287, 0.04997, 0.04287, 0.04997, 0.04287, 0.04997, 0.04287, 0.04997, 0.04287, 0.04997, 0.04287, 0.04997, 0.04287, 0.04997, 0.04287, 0.04997, 0.04287, 0.04997, 0.04287, 0.04997, 0.04287, 0.04997, 0.04287, 0.04997, 0.04287, 0.04997, 0.04287, 0.04997, 0.04287, 0.04997, 0.04287, 0.04997, 0.04287, 0.04997, 0.04287, 0.04997, 0.04287, 0.04997, 0.04287, 0.04997, 0.04287, 0.04997, 0.04287, 0.04997, 0.04287, 0.04997, 0.04287, 0.04997, 0.04287, 0.04997, 0.04287, 0.04997, 0.04287, 0.04997, 0.04287, 0.04997, 0.04287, 0.04997, 0.04287, 0.04997, 0.04287, 0.04997, 0.04287, 0.04997, 0.04287, 0.04997, 0.04287, 0.04997, 0.04287, 0.04997, 0.04287, 0.04997, 0.04287, 0.04997, 0.04287, 0.04997, 0.04287, 0.04997, 0.04287, 0.04997, 0.04287, 0.04997, 0.04287, 0.04997, 0.04287, 0.04997, 0.04287, 0.04997, 0.04287, 0.04997, 0.04287, 0.04997, 0.04287, 0.04997, 0.04287, 0.04997, 0.04287, 0.04997, 0.04287, 0.04997, 0.04287, 0.04997, 0.04287, 0.04997, 0.04287, 0.04997, 0.04287, 0.04997, 0.04287, 0.04997, 0.04287, 0.04997, 0.04287, 0.04997, 0.04287, 0.04997, 0.04287, 0.04997, 0.04287, 0.04997, 0.04287, 0.04997, 0.04287, 0.04997, 0.04287, 0.04997, 0.04287, 0.04997, 0.04287, 0.04997, 0.04287, 0.04997, 0.04287, 0.04997, 0.04287, 0.04997, 0.04287, 0.04997, 0.04287, 0.04997, 0.04287, 0.04997, 0.04287, 0.04997, 0.04287, 0.04997, 0.04287, 0.04997, 0.04287, 0.04997, 0.04287, 0.04997, 0.04287, 0.04997, 0.04287, 0.04997, 0.04287, 0.04997, 0.04287, 0.04997, 0.04287, 0.04997, 0.04287, 0.04997, 0.04287, 0.04997, 0.04287, 0.04997, 0.04287, 0.04997, 0.04287, 0.04997, 0.04287, 0.04997, 0.04287, 0.04997, 0.04287, 0.04997, 0.04287, 0.04997, 0.04287, 0.04997, 0.04287, 0.04997, 0.04287, 0.04997, 0.04287, 0.04997, 0.04287, 0.04997, 0.04287, 0.04997, 0.04287, 0.04997, 0.04287, 0.04997, 0.04287, 0.04997, 0.04287, 0.04997, 0.04287, 0.04997, 0.04287, 0.04997, 0.04287, 0.04997, 0.04287, 0.04997, 0.04287])
me_cube_032.materials.append(mat_around_mouth_002)
me_cube_032.use_mirror_vertex_groups = False
me_cube_032.update()
me_cube_027 = bpy.data.meshes.new('Cube.027')
me_cube_027.from_pydata([(0.1243, 0.01024, -0.05307), (0.06807, 0.001536, 0.004171), (0.1791, 0.02681, -0.003859), (0.1214, 0.01367, 0.05276), (-0.1238, -0.001791, -0.05307), (-0.06756, -0.01049, 0.004171), (-0.1786, 0.01478, -0.003859), (-0.1209, 0.001649, 0.05276)], [], [(2, 3, 1, 0), (6, 4, 5, 7)])
_uv = me_cube_027.uv_layers.new(name='UVMap')
_uv.uv.foreach_set('vector', [0.8399, 0.4686, 0.8399, 0.4686, 0.8399, 0.4686, 0.8399, 0.4686, 0.8399, 0.4686, 0.8399, 0.4686, 0.8399, 0.4686, 0.8399, 0.4686])
me_cube_027.materials.append(mat_around_mouth_004)
me_cube_027.use_mirror_vertex_groups = False
me_cube_027.update()
me_cube_001 = bpy.data.meshes.new('Cube.001')
me_cube_001.from_pydata([(0.0, -0.2104, 0.8873), (0.0, -0.183, 1.001), (0.0, 0.1366, 0.8873), (0.0, 0.1222, 0.9941), (0.2884, -0.1177, 0.8791), (0.1853, -0.1449, 0.9996), (0.2884, 0.07191, 0.8791), (0.1853, 0.07813, 0.9996), (0.0, -0.2104, 0.442), (0.0, 0.1136, 0.442), (0.2885, -0.1753, 0.4844), (0.2885, 0.1186, 0.4844), (0.05585, -0.142, 0.465), (0.0909, 0.1226, 0.465), (0.2832, -0.1383, 0.4651), (0.2549, 0.1082, 0.4651), (0.3697, 0.0509, 0.9682), (0.4273, 0.0509, 0.9019), (0.4273, -0.09809, 0.9019), (0.3697, -0.1176, 0.9682), (0.3245, -0.1177, 0.6864), (0.3245, 0.07191, 0.6864), (0.4635, -0.09809, 0.7092), (0.4635, 0.0509, 0.7092), (0.3533, -0.1177, 0.4801), (0.3533, 0.07191, 0.4801), (0.4395, -0.09809, 0.4844), (0.4395, 0.0509, 0.4844), (0.3622, -0.08384, 0.3822), (0.3622, 0.03782, 0.3822), (0.4284, -0.07127, 0.3837), (0.4284, 0.02433, 0.3837), (0.1167, 0.1019, 0.1154), (0.09168, -0.142, 0.1154), (0.2477, 0.1012, 0.1154), (0.2477, -0.1383, 0.1154), (0.2684, -0.1485, 0.2544), (0.2443, 0.07848, 0.2544), (0.1017, 0.06684, 0.2543), (0.07081, -0.1522, 0.2543), (0.1125, 0.1226, 0.0004898), (0.09851, -0.1464, 0.0004898), (0.2346, 0.1218, 0.0005466), (0.2536, -0.1445, 0.0005466), (0.255, -0.1614, 0.08699), (0.255, 0.1216, 0.08699), (0.1125, 0.1223, 0.08693), (0.08574, -0.1633, 0.08693), (0.09038, -0.2419, 0.0004915), (0.2596, -0.2382, 0.0005483), (0.2596, -0.2382, 0.04261), (0.09034, -0.2419, 0.04255), (0.2572, -0.203, 0.06129), (0.2583, -0.203, 0.0005475), (0.08795, -0.2049, 0.06123), (0.09295, -0.2049, 0.0004906), (0.0, -0.09671, 1.034), (0.0, 0.03788, 1.034), (0.1374, 0.07813, 1.01), (0.1374, -0.1449, 1.01), (0.1981, 0.1211, 1.033), (0.1925, -0.182, 1.074), (0.0, 0.1805, 1.033), (0.0, -0.2484, 1.033), (0.0, -0.03711, 1.021), (0.0, -0.2893, 1.503), (0.255, -0.2229, 1.317), (0.2411, 0.1426, 1.129), (0.2411, -0.2035, 1.129), (0.0, 0.2021, 1.129), (0.0, -0.27, 1.129), (0.255, -0.2186, 1.427), (0.255, -0.2186, 1.382), (0.1981, 0.03622, 1.033), (0.255, 0.05186, 1.317), (0.2411, 0.04446, 1.129), (0.2494, -0.215, 1.253), (0.2448, -0.2085, 1.189), (0.2494, 0.04885, 1.253), (0.2448, 0.04638, 1.183), (0.1314, 0.1485, 1.033), (0.07495, -0.2414, 1.034), (0.03032, -0.2823, 1.503), (0.07622, -0.263, 1.129), (0.1787, -0.1942, 1.064), (0.0, 0.01254, 1.016), (0.0, -0.08675, 1.029), (0.2201, 0.1525, 1.129), (0.1809, 0.1309, 1.033), (0.2328, -0.2352, 1.317), (0.2328, -0.2352, 1.503), (0.2201, -0.2158, 1.129), (0.2328, -0.2352, 1.382), (0.2328, -0.2352, 1.427), (0.2234, -0.2208, 1.164), (0.2276, -0.2273, 1.193), (0.2328, -0.2352, 1.464), (0.0, 0.09186, 1.024), (0.1575, 0.1392, 1.033), (0.1372, -0.2574, 1.503), (0.1742, -0.2381, 1.129), (0.16, -0.2165, 1.061), (0.0, -0.1631, 1.04), (0.2436, 0.1461, 1.166), (0.255, 0.05305, 1.317), (0.255, -0.03161, 1.382), (0.255, 0.05186, 1.318), (0.2494, 0.1107, 1.253), (0.2448, 0.1278, 1.183), (0.255, -0.1908, 1.427), (0.2522, 0.1026, 1.285), (0.255, 0.0158, 1.342), (0.255, -0.1844, 1.406), (0.255, -0.06103, 1.407), (0.03797, -0.2807, 1.309), (0.03127, -0.2821, 1.486), (0.0, -0.2889, 1.311), (0.0, -0.2893, 1.486), (0.1827, -0.2468, 1.381), (0.1828, -0.2464, 1.302), (0.1827, -0.2468, 1.489), (0.2033, -0.2278, 1.164), (0.0, -0.2861, 1.269), (0.07579, -0.2729, 1.269), (0.2028, -0.2242, 1.129), (0.2043, -0.2361, 1.194), (0.2046, -0.2381, 1.269), (0.0, -0.2889, 1.381), (0.0, -0.2884, 1.302), (0.0, -0.2889, 1.489), (0.0, -0.273, 1.164), (0.0, -0.2694, 1.129), (0.0, -0.2813, 1.194), (0.0, -0.2833, 1.269), (-0.1981, 0.1211, 1.033), (-0.1925, -0.182, 1.074), (-0.255, -0.2229, 1.317), (-0.2411, 0.1426, 1.129), (-0.2411, -0.2035, 1.129), (-0.255, -0.2186, 1.427), (-0.255, -0.2186, 1.382), (-0.1981, 0.03622, 1.033), (-0.255, 0.05186, 1.317), (-0.2411, 0.04446, 1.129), (-0.2494, -0.215, 1.253), (-0.2448, -0.2085, 1.189), (-0.2494, 0.04885, 1.253), (-0.2448, 0.04638, 1.183), (-0.1314, 0.1485, 1.033), (-0.07495, -0.2414, 1.034), (-0.03032, -0.2823, 1.503), (-0.07622, -0.263, 1.129), (-0.1787, -0.1942, 1.064), (-0.2201, 0.1525, 1.129), (-0.1809, 0.1309, 1.033), (-0.2328, -0.2352, 1.317), (-0.2328, -0.2352, 1.503), (-0.2201, -0.2158, 1.129), (-0.2328, -0.2352, 1.382), (-0.2328, -0.2352, 1.427), (-0.2234, -0.2208, 1.164), (-0.2276, -0.2273, 1.193), (-0.2328, -0.2352, 1.464), (-0.1575, 0.1392, 1.033), (-0.1372, -0.2574, 1.503), (-0.1742, -0.2381, 1.129), (-0.16, -0.2165, 1.061), (-0.2436, 0.1461, 1.166), (-0.255, 0.05305, 1.317), (-0.255, -0.03161, 1.382), (-0.255, 0.05186, 1.318), (-0.2494, 0.1107, 1.253), (-0.2448, 0.1278, 1.183), (-0.255, -0.1908, 1.427), (-0.2522, 0.1026, 1.285), (-0.255, 0.0158, 1.342), (-0.255, -0.1844, 1.406), (-0.255, -0.06103, 1.407), (-0.03797, -0.2807, 1.309), (-0.03127, -0.2821, 1.486), (-0.1827, -0.2468, 1.381), (-0.1828, -0.2464, 1.302), (-0.1827, -0.2468, 1.489), (-0.2033, -0.2278, 1.164), (-0.07579, -0.2729, 1.269), (-0.2028, -0.2242, 1.129), (-0.2043, -0.2361, 1.194), (-0.2046, -0.2381, 1.269), (-0.0779, -0.2621, 1.129), (-0.07681, -0.266, 1.164), (0.08029, -0.2616, 1.129), (0.08036, -0.2652, 1.164), (-0.1739, -0.2378, 1.129), (-0.1759, -0.2409, 1.164), (0.1733, -0.2417, 1.164), (0.1743, -0.2377, 1.129)], [], [(2, 3, 7, 6), (5, 4, 18, 19), (4, 5, 1, 0), (6, 4, 10, 11), (5, 7, 58, 59), (11, 10, 14, 15), (4, 0, 8, 10), (2, 6, 11, 9), (37, 36, 35, 34), (8, 9, 13, 12), (10, 8, 12, 14), (9, 11, 15, 13), (17, 16, 19, 18), (6, 17, 23, 21), (7, 5, 19, 16), (6, 7, 16, 17), (21, 23, 27, 25), (18, 4, 20, 22), (4, 6, 21, 20), (17, 18, 22, 23), (27, 26, 30, 31), (23, 22, 26, 27), (22, 20, 24, 26), (20, 21, 25, 24), (28, 29, 31, 30), (26, 24, 28, 30), (24, 25, 29, 28), (25, 27, 31, 29), (45, 44, 43, 42), (39, 38, 32, 33), (36, 39, 33, 35), (38, 37, 34, 32), (13, 15, 37, 38), (14, 12, 39, 36), (12, 13, 38, 39), (15, 14, 36, 37), (40, 42, 43, 41), (47, 46, 40, 41), (53, 52, 50, 49), (46, 45, 42, 40), (32, 34, 45, 46), (35, 33, 47, 44), (33, 32, 46, 47), (34, 35, 44, 45), (50, 51, 48, 49), (52, 54, 51, 50), (54, 55, 48, 51), (55, 53, 49, 48), (41, 43, 53, 55), (47, 41, 55, 54), (44, 47, 54, 52), (43, 44, 52, 53), (58, 57, 56, 59), (1, 5, 59, 56), (7, 3, 57, 58), (85, 88, 60, 64), (60, 73, 61, 64), (101, 81, 63, 102), (86, 85, 64), (78, 74, 66, 76), (81, 83, 70, 63), (73, 75, 68, 61), (88, 87, 67, 60), (74, 106, 111, 105, 72, 66), (60, 67, 75, 73), (67, 103, 108, 79, 75), (106, 74, 104), (75, 79, 77, 68), (79, 78, 76, 77), (80, 69, 87, 88, 98), (62, 69, 80), (101, 100, 83, 81), (76, 66, 89, 95), (61, 68, 91, 84), (66, 72, 92, 89), (72, 71, 93, 92), (68, 77, 94, 91), (77, 76, 95, 94), (102, 97, 85, 86), (61, 84, 86, 64), (97, 98, 88, 85), (92, 93, 96, 90, 99, 82, 115, 120, 118), (62, 80, 98, 97), (63, 62, 97, 102), (89, 92, 118, 119, 114, 123, 126, 125, 95), (84, 91, 124, 100, 101), (91, 94, 121, 124), (94, 95, 125, 121), (84, 101, 102, 86), (108, 107, 78, 79), (107, 110, 104, 74, 78), (103, 67, 87), (105, 113, 112, 109, 71, 72), (117, 115, 82, 65), (122, 123, 114, 116), (118, 120, 129, 127), (119, 118, 127, 128), (125, 126, 133, 132), (121, 125, 132, 130, 191, 194), (124, 121, 194, 195), (85, 64, 134, 154), (134, 64, 135, 141), (166, 102, 63, 149), (146, 144, 136, 142), (149, 63, 70, 151), (141, 135, 138, 143), (154, 134, 137, 153), (142, 136, 140, 169, 175, 170), (134, 141, 143, 137), (137, 143, 147, 172, 167), (170, 168, 142), (143, 138, 145, 147), (147, 145, 144, 146), (148, 163, 154, 153, 69), (62, 148, 69), (166, 149, 151, 165), (144, 161, 155, 136), (135, 152, 157, 138), (136, 155, 158, 140), (140, 158, 159, 139), (138, 157, 160, 145), (145, 160, 161, 144), (135, 64, 86, 152), (97, 85, 154, 163), (158, 180, 182, 179, 150, 164, 156, 162, 159), (62, 97, 163, 148), (155, 161, 186, 187, 184, 178, 181, 180, 158), (152, 166, 165, 185, 157), (157, 185, 183, 160), (160, 183, 186, 161), (152, 86, 102, 166), (172, 147, 146, 171), (171, 146, 142, 168, 174), (167, 153, 137), (169, 140, 139, 173, 176, 177), (117, 65, 150, 179), (122, 116, 178, 184), (180, 127, 129, 182), (181, 128, 127, 180), (186, 132, 133, 187), (183, 193, 189, 130, 132, 186), (185, 192, 193, 183), (189, 188, 131, 130), (190, 191, 130, 131), (193, 192, 188, 189), (195, 194, 191, 190)])
me_cube_001.polygons.foreach_set('material_index', [1, 1, 1, 1, 0, 2, 1, 1, 2, 2, 2, 2, 1, 1, 1, 1, 0, 1, 1, 1, 0, 0, 0, 0, 0, 0, 0, 0, 3, 2, 2, 2, 2, 2, 2, 2, 3, 3, 3, 3, 3, 3, 3, 3, 3, 3, 3, 3, 3, 3, 3, 3, 0, 0, 0, 0, 0, 0, 0, 0, 0, 0, 0, 0, 0, 0, 0, 0, 0, 0, 0, 0, 0, 0, 0, 0, 0, 0, 0, 0, 0, 0, 0, 0, 0, 0, 0, 0, 0, 0, 0, 0, 0, 0, 0, 0, 0, 0, 0, 0, 0, 0, 0, 0, 0, 0, 0, 0, 0, 0, 0, 0, 0, 0, 0, 0, 0, 0, 0, 0, 0, 0, 0, 0, 0, 0, 0, 0, 0, 0, 0, 0, 0, 0, 0, 0, 0, 0, 0, 0, 0, 0, 0, 0, 0, 0])
_uv = me_cube_001.uv_layers.new(name='UVMap')
_uv.uv.foreach_set('vector', [0.4007, 0.6797, 0.4007, 0.6797, 0.4007, 0.6797, 0.4007, 0.6797, 0.4007, 0.6797, 0.4007, 0.6797, 0.4007, 0.6797, 0.4007, 0.6797, 0.4007, 0.6797, 0.4007, 0.6797, 0.4007, 0.6797, 0.4007, 0.6797, 0.4007, 0.6797, 0.4007, 0.6797, 0.4007, 0.6797, 0.4007, 0.6797, 0.6273, 0.5547, 0.6273, 0.5547, 0.6273, 0.5547, 0.6273, 0.5547, 0.07259, -0.04687, 0.07259, -0.04687, 0.07259, -0.04687, 0.07259, -0.04687, 0.4007, 0.6797, 0.4007, 0.6797, 0.4007, 0.6797, 0.4007, 0.6797, 0.4007, 0.6797, 0.4007, 0.6797, 0.4007, 0.6797, 0.4007, 0.6797, 0.07259, -0.04687, 0.07259, -0.04687, 0.07259, -0.04687, 0.07259, -0.04687, 0.07259, -0.04687, 0.07259, -0.04687, 0.07259, -0.04687, 0.07259, -0.04687, 0.07259, -0.04687, 0.07259, -0.04687, 0.07259, -0.04687, 0.07259, -0.04687, 0.07259, -0.04687, 0.07259, -0.04687, 0.07259, -0.04687, 0.07259, -0.04687, 0.4007, 0.6797, 0.4007, 0.6797, 0.4007, 0.6797, 0.4007, 0.6797, 0.4007, 0.6797, 0.4007, 0.6797, 0.4007, 0.6797, 0.4007, 0.6797, 0.4007, 0.6797, 0.4007, 0.6797, 0.4007, 0.6797, 0.4007, 0.6797, 0.4007, 0.6797, 0.4007, 0.6797, 0.4007, 0.6797, 0.4007, 0.6797, 0.6273, 0.5547, 0.6273, 0.5547, 0.6273, 0.5547, 0.6273, 0.5547, 0.4007, 0.6797, 0.4007, 0.6797, 0.4007, 0.6797, 0.4007, 0.6797, 0.4007, 0.6797, 0.4007, 0.6797, 0.4007, 0.6797, 0.4007, 0.6797, 0.4007, 0.6797, 0.4007, 0.6797, 0.4007, 0.6797, 0.4007, 0.6797, 0.6273, 0.5547, 0.6273, 0.5547, 0.6273, 0.5547, 0.6273, 0.5547, 0.6273, 0.5547, 0.6273, 0.5547, 0.6273, 0.5547, 0.6273, 0.5547, 0.6273, 0.5547, 0.6273, 0.5547, 0.6273, 0.5547, 0.6273, 0.5547, 0.6273, 0.5547, 0.6273, 0.5547, 0.6273, 0.5547, 0.6273, 0.5547, 0.6273, 0.5547, 0.6273, 0.5547, 0.6273, 0.5547, 0.6273, 0.5547, 0.6273, 0.5547, 0.6273, 0.5547, 0.6273, 0.5547, 0.6273, 0.5547, 0.6273, 0.5547, 0.6273, 0.5547, 0.6273, 0.5547, 0.6273, 0.5547, 0.6273, 0.5547, 0.6273, 0.5547, 0.6273, 0.5547, 0.6273, 0.5547, 0.9202, 0.9453, 0.9202, 0.9453, 0.9202, 0.9453, 0.9202, 0.9453, 0.07259, -0.04687, 0.07259, -0.04687, 0.07259, -0.04687, 0.07259, -0.04687, 0.07259, -0.04687, 0.07259, -0.04687, 0.07259, -0.04687, 0.07259, -0.04687, 0.07259, -0.04687, 0.07259, -0.04687, 0.07259, -0.04687, 0.07259, -0.04687, 0.07259, -0.04687, 0.07259, -0.04687, 0.07259, -0.04687, 0.07259, -0.04687, 0.07259, -0.04687, 0.07259, -0.04687, 0.07259, -0.04687, 0.07259, -0.04687, 0.07259, -0.04687, 0.07259, -0.04687, 0.07259, -0.04687, 0.07259, -0.04687, 0.07259, -0.04687, 0.07259, -0.04687, 0.07259, -0.04687, 0.07259, -0.04687, 0.9202, 0.9453, 0.9202, 0.9453, 0.9202, 0.9453, 0.9202, 0.9453, 0.9202, 0.9453, 0.9202, 0.9453, 0.9202, 0.9453, 0.9202, 0.9453, 0.9202, 0.9453, 0.9202, 0.9453, 0.9202, 0.9453, 0.9202, 0.9453, 0.9202, 0.9453, 0.9202, 0.9453, 0.9202, 0.9453, 0.9202, 0.9453, 0.9202, 0.9453, 0.9202, 0.9453, 0.9202, 0.9453, 0.9202, 0.9453, 0.9202, 0.9453, 0.9202, 0.9453, 0.9202, 0.9453, 0.9202, 0.9453, 0.9202, 0.9453, 0.9202, 0.9453, 0.9202, 0.9453, 0.9202, 0.9453, 0.9202, 0.9453, 0.9202, 0.9453, 0.9202, 0.9453, 0.9202, 0.9453, 0.9202, 0.9453, 0.9202, 0.9453, 0.9202, 0.9453, 0.9202, 0.9453, 0.9202, 0.9453, 0.9202, 0.9453, 0.9202, 0.9453, 0.9202, 0.9453, 0.9202, 0.9453, 0.9202, 0.9453, 0.9202, 0.9453, 0.9202, 0.9453, 0.9202, 0.9453, 0.9202, 0.9453, 0.9202, 0.9453, 0.9202, 0.9453, 0.9202, 0.9453, 0.9202, 0.9453, 0.9202, 0.9453, 0.9202, 0.9453, 0.9202, 0.9453, 0.9202, 0.9453, 0.9202, 0.9453, 0.9202, 0.9453, 0.9202, 0.9453, 0.9202, 0.9453, 0.9202, 0.9453, 0.9202, 0.9453, 0.9202, 0.9453, 0.9202, 0.9453, 0.9202, 0.9453, 0.9202, 0.9453, 0.6273, 0.5547, 0.6273, 0.5547, 0.6273, 0.5547, 0.6273, 0.5547, 0.6273, 0.5547, 0.6273, 0.5547, 0.6273, 0.5547, 0.6273, 0.5547, 0.6273, 0.5547, 0.6273, 0.5547, 0.6273, 0.5547, 0.6273, 0.5547, 0.6273, 0.5547, 0.6273, 0.5547, 0.6273, 0.5547, 0.6273, 0.5547, 0.6273, 0.5547, 0.6273, 0.5547, 0.6273, 0.5547, 0.6273, 0.5547, 0.6273, 0.5547, 0.6273, 0.5547, 0.6273, 0.5547, 0.6273, 0.5547, 0.6273, 0.5547, 0.6273, 0.5547, 0.6273, 0.5547, 0.6273, 0.5547, 0.6273, 0.5547, 0.6273, 0.5547, 0.6273, 0.5547, 0.6273, 0.5547, 0.6273, 0.5547, 0.6273, 0.5547, 0.6273, 0.5547, 0.6273, 0.5547, 0.6273, 0.5547, 0.6273, 0.5547, 0.6273, 0.5547, 0.6273, 0.5547, 0.6273, 0.5547, 0.6273, 0.5547, 0.6273, 0.5547, 0.6273, 0.5547, 0.6273, 0.5547, 0.6273, 0.5547, 0.6273, 0.5547, 0.6273, 0.5547, 0.6273, 0.5547, 0.6273, 0.5547, 0.6273, 0.5547, 0.6273, 0.5547, 0.6273, 0.5547, 0.6273, 0.5547, 0.6273, 0.5547, 0.6273, 0.5547, 0.6273, 0.5547, 0.6273, 0.5547, 0.6273, 0.5547, 0.6273, 0.5547, 0.6273, 0.5547, 0.6273, 0.5547, 0.6273, 0.5547, 0.6273, 0.5547, 0.6273, 0.5547, 0.6273, 0.5547, 0.6273, 0.5547, 0.6273, 0.5547, 0.6273, 0.5547, 0.6273, 0.5547, 0.6273, 0.5547, 0.6273, 0.5547, 0.6273, 0.5547, 0.6273, 0.5547, 0.6273, 0.5547, 0.6273, 0.5547, 0.6273, 0.5547, 0.6273, 0.5547, 0.6273, 0.5547, 0.6273, 0.5547, 0.6273, 0.5547, 0.6273, 0.5547, 0.6273, 0.5547, 0.6273, 0.5547, 0.6273, 0.5547, 0.6273, 0.5547, 0.6273, 0.5547, 0.6273, 0.5547, 0.6273, 0.5547, 0.6273, 0.5547, 0.6273, 0.5547, 0.6273, 0.5547, 0.6273, 0.5547, 0.6273, 0.5547, 0.6273, 0.5547, 0.6273, 0.5547, 0.6273, 0.5547, 0.6273, 0.5547, 0.6273, 0.5547, 0.6273, 0.5547, 0.6273, 0.5547, 0.6273, 0.5547, 0.6273, 0.5547, 0.6273, 0.5547, 0.6273, 0.5547, 0.6273, 0.5547, 0.6273, 0.5547, 0.6273, 0.5547, 0.6273, 0.5547, 0.6273, 0.5547, 0.6273, 0.5547, 0.6273, 0.5547, 0.6273, 0.5547, 0.6273, 0.5547, 0.6273, 0.5547, 0.6273, 0.5547, 0.6273, 0.5547, 0.6273, 0.5547, 0.6273, 0.5547, 0.6273, 0.5547, 0.6273, 0.5547, 0.6273, 0.5547, 0.6273, 0.5547, 0.6273, 0.5547, 0.6273, 0.5547, 0.6273, 0.5547, 0.6273, 0.5547, 0.6273, 0.5547, 0.6273, 0.5547, 0.6273, 0.5547, 0.6273, 0.5547, 0.6273, 0.5547, 0.6273, 0.5547, 0.6273, 0.5547, 0.6273, 0.5547, 0.6273, 0.5547, 0.6273, 0.5547, 0.6273, 0.5547, 0.6273, 0.5547, 0.6273, 0.5547, 0.6273, 0.5547, 0.6273, 0.5547, 0.6273, 0.5547, 0.6273, 0.5547, 0.6273, 0.5547, 0.6273, 0.5547, 0.6273, 0.5547, 0.6273, 0.5547, 0.6273, 0.5547, 0.6273, 0.5547, 0.6273, 0.5547, 0.6273, 0.5547, 0.6273, 0.5547, 0.6273, 0.5547, 0.6273, 0.5547, 0.6273, 0.5547, 0.6273, 0.5547, 0.6273, 0.5547, 0.6273, 0.5547, 0.6273, 0.5547, 0.6273, 0.5547, 0.6273, 0.5547, 0.6273, 0.5547, 0.6273, 0.5547, 0.6273, 0.5547, 0.6273, 0.5547, 0.6273, 0.5547, 0.6273, 0.5547, 0.6273, 0.5547, 0.6273, 0.5547, 0.6273, 0.5547, 0.6273, 0.5547, 0.6273, 0.5547, 0.6273, 0.5547, 0.6273, 0.5547, 0.6273, 0.5547, 0.6273, 0.5547, 0.6273, 0.5547, 0.6273, 0.5547, 0.6273, 0.5547, 0.6273, 0.5547, 0.6273, 0.5547, 0.6273, 0.5547, 0.6273, 0.5547, 0.6273, 0.5547, 0.6273, 0.5547, 0.6273, 0.5547, 0.6273, 0.5547, 0.6273, 0.5547, 0.6273, 0.5547, 0.6273, 0.5547, 0.6273, 0.5547, 0.6273, 0.5547, 0.6273, 0.5547, 0.6273, 0.5547, 0.6273, 0.5547, 0.6273, 0.5547, 0.6273, 0.5547, 0.6273, 0.5547, 0.6273, 0.5547, 0.6273, 0.5547, 0.6273, 0.5547, 0.6273, 0.5547, 0.6273, 0.5547, 0.6273, 0.5547, 0.6273, 0.5547, 0.6273, 0.5547, 0.6273, 0.5547, 0.6273, 0.5547, 0.6273, 0.5547, 0.6273, 0.5547, 0.6273, 0.5547, 0.6273, 0.5547, 0.6273, 0.5547, 0.6273, 0.5547, 0.6273, 0.5547, 0.6273, 0.5547, 0.6273, 0.5547, 0.6273, 0.5547, 0.6273, 0.5547, 0.6273, 0.5547, 0.6273, 0.5547, 0.6273, 0.5547, 0.6273, 0.5547, 0.6273, 0.5547, 0.6273, 0.5547, 0.6273, 0.5547, 0.6273, 0.5547, 0.6273, 0.5547, 0.6273, 0.5547, 0.6273, 0.5547, 0.6273, 0.5547, 0.6273, 0.5547, 0.6273, 0.5547, 0.6273, 0.5547, 0.6273, 0.5547, 0.6273, 0.5547, 0.6273, 0.5547, 0.6273, 0.5547, 0.6273, 0.5547, 0.6273, 0.5547, 0.6273, 0.5547, 0.6273, 0.5547, 0.6273, 0.5547, 0.6273, 0.5547, 0.6273, 0.5547, 0.6273, 0.5547, 0.6273, 0.5547, 0.6273, 0.5547, 0.6273, 0.5547, 0.6273, 0.5547, 0.6273, 0.5547, 0.6273, 0.5547, 0.6273, 0.5547, 0.6273, 0.5547, 0.6273, 0.5547, 0.6273, 0.5547, 0.6273, 0.5547, 0.6273, 0.5547, 0.6273, 0.5547, 0.6273, 0.5547, 0.6273, 0.5547, 0.6273, 0.5547, 0.6273, 0.5547, 0.6273, 0.5547, 0.6273, 0.5547, 0.6273, 0.5547, 0.6273, 0.5547, 0.6273, 0.5547, 0.6273, 0.5547, 0.6273, 0.5547, 0.6273, 0.5547, 0.6273, 0.5547, 0.6273, 0.5547, 0.6273, 0.5547, 0.6273, 0.5547, 0.6273, 0.5547, 0.6273, 0.5547, 0.6273, 0.5547, 0.6273, 0.5547, 0.6273, 0.5547, 0.6273, 0.5547, 0.6273, 0.5547, 0.6273, 0.5547, 0.6273, 0.5547, 0.6273, 0.5547, 0.6273, 0.5547, 0.6273, 0.5547, 0.6273, 0.5547, 0.6273, 0.5547, 0.6273, 0.5547, 0.6273, 0.5547, 0.6273, 0.5547, 0.6273, 0.5547, 0.6273, 0.5547, 0.6273, 0.5547, 0.6273, 0.5547, 0.6273, 0.5547, 0.6273, 0.5547, 0.6273, 0.5547, 0.6273, 0.5547, 0.6273, 0.5547, 0.6273, 0.5547, 0.6273, 0.5547, 0.6273, 0.5547, 0.6273, 0.5547, 0.6273, 0.5547, 0.6273, 0.5547, 0.6273, 0.5547, 0.6273, 0.5547, 0.6273, 0.5547, 0.6273, 0.5547, 0.6273, 0.5547, 0.6273, 0.5547, 0.6273, 0.5547, 0.6273, 0.5547, 0.6273, 0.5547, 0.6273, 0.5547, 0.6273, 0.5547, 0.6273, 0.5547, 0.6273, 0.5547, 0.6273, 0.5547, 0.6273, 0.5547, 0.6273, 0.5547, 0.6273, 0.5547, 0.6273, 0.5547, 0.6273, 0.5547, 0.6273, 0.5547, 0.6273, 0.5547, 0.6273, 0.5547, 0.6273, 0.5547, 0.6273, 0.5547, 0.6273, 0.5547, 0.6273, 0.5547, 0.6273, 0.5547, 0.6273, 0.5547, 0.6273, 0.5547, 0.6273, 0.5547, 0.6273, 0.5547, 0.6273, 0.5547, 0.6273, 0.5547, 0.6273, 0.5547, 0.6273, 0.5547, 0.6273, 0.5547, 0.6273, 0.5547, 0.6273, 0.5547, 0.6273, 0.5547, 0.6273, 0.5547, 0.6273, 0.5547, 0.6273, 0.5547, 0.6273, 0.5547, 0.6273, 0.5547, 0.6273, 0.5547, 0.6273, 0.5547, 0.6273, 0.5547, 0.6273, 0.5547, 0.6273, 0.5547, 0.6273, 0.5547, 0.6273, 0.5547, 0.6273, 0.5547, 0.6273, 0.5547, 0.6273, 0.5547, 0.6273, 0.5547, 0.6273, 0.5547, 0.6273, 0.5547, 0.6273, 0.5547, 0.6273, 0.5547, 0.6273, 0.5547, 0.6273, 0.5547, 0.6273, 0.5547, 0.6273, 0.5547, 0.6273, 0.5547, 0.6273, 0.5547, 0.6273, 0.5547, 0.6273, 0.5547, 0.6273, 0.5547, 0.6273, 0.5547, 0.6273, 0.5547, 0.6273, 0.5547, 0.6273, 0.5547, 0.6273, 0.5547, 0.6273, 0.5547, 0.6273, 0.5547, 0.6273, 0.5547, 0.6273, 0.5547, 0.6273, 0.5547, 0.6273, 0.5547, 0.6273, 0.5547, 0.6273, 0.5547, 0.6273, 0.5547, 0.6273, 0.5547, 0.6273, 0.5547, 0.6273, 0.5547, 0.6273, 0.5547, 0.6273, 0.5547, 0.6273, 0.5547, 0.6273, 0.5547, 0.6273, 0.5547, 0.6273, 0.5547, 0.6273, 0.5547, 0.6273, 0.5547, 0.6273, 0.5547, 0.6273, 0.5547, 0.6273, 0.5547, 0.6273, 0.5547, 0.6273, 0.5547, 0.6273, 0.5547, 0.6273, 0.5547, 0.6273, 0.5547])
_ca = me_cube_001.color_attributes.new('Col', 'BYTE_COLOR', 'CORNER')
_ca.data.foreach_set('color', [1.0, 1.0, 1.0, 1.0, 1.0, 1.0, 1.0, 1.0, 1.0, 1.0, 1.0, 1.0, 1.0, 1.0, 1.0, 1.0, 1.0, 1.0, 1.0, 1.0, 1.0, 1.0, 1.0, 1.0, 1.0, 1.0, 1.0, 1.0, 1.0, 1.0, 1.0, 1.0, 1.0, 1.0, 1.0, 1.0, 1.0, 1.0, 1.0, 1.0, 1.0, 1.0, 1.0, 1.0, 1.0, 1.0, 1.0, 1.0, 1.0, 1.0, 1.0, 1.0, 1.0, 1.0, 1.0, 1.0, 1.0, 1.0, 1.0, 1.0, 1.0, 1.0, 1.0, 1.0, 1.0, 1.0, 1.0, 1.0, 1.0, 1.0, 1.0, 1.0, 1.0, 1.0, 1.0, 1.0, 1.0, 1.0, 1.0, 1.0, 1.0, 1.0, 1.0, 1.0, 1.0, 1.0, 1.0, 1.0, 1.0, 1.0, 1.0, 1.0, 1.0, 1.0, 1.0, 1.0, 1.0, 1.0, 1.0, 1.0, 1.0, 1.0, 1.0, 1.0, 1.0, 1.0, 1.0, 1.0, 1.0, 1.0, 1.0, 1.0, 1.0, 1.0, 1.0, 1.0, 1.0, 1.0, 1.0, 1.0, 1.0, 1.0, 1.0, 1.0, 1.0, 1.0, 1.0, 1.0, 1.0, 1.0, 1.0, 1.0, 1.0, 1.0, 1.0, 1.0, 1.0, 1.0, 1.0, 1.0, 1.0, 1.0, 1.0, 1.0, 1.0, 1.0, 1.0, 1.0, 1.0, 1.0, 1.0, 1.0, 1.0, 1.0, 1.0, 1.0, 1.0, 1.0, 1.0, 1.0, 1.0, 1.0, 1.0, 1.0, 1.0, 1.0, 1.0, 1.0, 1.0, 1.0, 1.0, 1.0, 1.0, 1.0, 1.0, 1.0, 1.0, 1.0, 1.0, 1.0, 1.0, 1.0, 1.0, 1.0, 1.0, 1.0, 1.0, 1.0, 1.0, 1.0, 1.0, 1.0, 1.0, 1.0, 1.0, 1.0, 1.0, 1.0, 1.0, 1.0, 1.0, 1.0, 1.0, 1.0, 1.0, 1.0, 1.0, 1.0, 1.0, 1.0, 1.0, 1.0, 1.0, 1.0, 1.0, 1.0, 1.0, 1.0, 1.0, 1.0, 1.0, 1.0, 1.0, 1.0, 1.0, 1.0, 1.0, 1.0, 1.0, 1.0, 1.0, 1.0, 1.0, 1.0, 1.0, 1.0, 1.0, 1.0, 1.0, 1.0, 1.0, 1.0, 1.0, 1.0, 1.0, 1.0, 1.0, 1.0, 1.0, 1.0, 1.0, 1.0, 1.0, 1.0, 1.0, 1.0, 1.0, 1.0, 1.0, 1.0, 1.0, 1.0, 1.0, 1.0, 1.0, 1.0, 1.0, 1.0, 1.0, 1.0, 1.0, 1.0, 1.0, 1.0, 1.0, 1.0, 1.0, 1.0, 1.0, 1.0, 1.0, 1.0, 1.0, 1.0, 1.0, 1.0, 1.0, 1.0, 1.0, 1.0, 1.0, 1.0, 1.0, 1.0, 1.0, 1.0, 1.0, 1.0, 1.0, 1.0, 1.0, 1.0, 1.0, 1.0, 1.0, 1.0, 1.0, 1.0, 1.0, 1.0, 1.0, 1.0, 1.0, 1.0, 1.0, 1.0, 1.0, 1.0, 1.0, 1.0, 1.0, 1.0, 1.0, 1.0, 1.0, 1.0, 1.0, 1.0, 1.0, 1.0, 1.0, 1.0, 1.0, 1.0, 1.0, 1.0, 1.0, 1.0, 1.0, 1.0, 1.0, 1.0, 1.0, 1.0, 1.0, 1.0, 1.0, 1.0, 1.0, 1.0, 1.0, 1.0, 1.0, 1.0, 1.0, 1.0, 1.0, 1.0, 1.0, 1.0, 1.0, 1.0, 1.0, 1.0, 1.0, 1.0, 1.0, 1.0, 1.0, 1.0, 1.0, 1.0, 1.0, 1.0, 1.0, 1.0, 1.0, 1.0, 1.0, 1.0, 1.0, 1.0, 1.0, 1.0, 1.0, 1.0, 1.0, 1.0, 1.0, 1.0, 1.0, 1.0, 1.0, 1.0, 1.0, 1.0, 1.0, 1.0, 1.0, 1.0, 1.0, 1.0, 1.0, 1.0, 1.0, 1.0, 1.0, 1.0, 1.0, 1.0, 1.0, 1.0, 1.0, 1.0, 1.0, 1.0, 1.0, 1.0, 1.0, 1.0, 1.0, 1.0, 1.0, 1.0, 1.0, 1.0, 1.0, 1.0, 1.0, 1.0, 1.0, 1.0, 1.0, 1.0, 1.0, 1.0, 1.0, 1.0, 1.0, 1.0, 1.0, 1.0, 1.0, 1.0, 1.0, 1.0, 1.0, 1.0, 1.0, 1.0, 1.0, 1.0, 1.0, 1.0, 1.0, 1.0, 1.0, 1.0, 1.0, 1.0, 1.0, 1.0, 1.0, 1.0, 1.0, 1.0, 1.0, 1.0, 1.0, 1.0, 1.0, 1.0, 1.0, 1.0, 1.0, 1.0, 1.0, 1.0, 1.0, 1.0, 1.0, 1.0, 1.0, 1.0, 1.0, 1.0, 1.0, 1.0, 1.0, 1.0, 1.0, 1.0, 1.0, 1.0, 1.0, 1.0, 1.0, 1.0, 1.0, 1.0, 1.0, 1.0, 1.0, 1.0, 1.0, 1.0, 1.0, 1.0, 1.0, 1.0, 1.0, 1.0, 1.0, 1.0, 1.0, 1.0, 1.0, 1.0, 1.0, 1.0, 1.0, 1.0, 1.0, 1.0, 1.0, 1.0, 1.0, 1.0, 1.0, 1.0, 1.0, 1.0, 1.0, 1.0, 1.0, 1.0, 1.0, 1.0, 1.0, 1.0, 1.0, 1.0, 1.0, 1.0, 1.0, 1.0, 1.0, 1.0, 1.0, 1.0, 1.0, 1.0, 1.0, 1.0, 1.0, 1.0, 1.0, 1.0, 1.0, 1.0, 1.0, 1.0, 1.0, 1.0, 1.0, 1.0, 1.0, 1.0, 1.0, 1.0, 1.0, 1.0, 1.0, 1.0, 1.0, 1.0, 1.0, 1.0, 1.0, 1.0, 1.0, 1.0, 1.0, 1.0, 1.0, 1.0, 1.0, 1.0, 1.0, 1.0, 1.0, 1.0, 1.0, 1.0, 1.0, 1.0, 1.0, 1.0, 1.0, 1.0, 1.0, 1.0, 1.0, 1.0, 1.0, 1.0, 1.0, 1.0, 1.0, 1.0, 1.0, 1.0, 1.0, 1.0, 1.0, 1.0, 1.0, 1.0, 1.0, 1.0, 1.0, 1.0, 1.0, 1.0, 1.0, 1.0, 1.0, 1.0, 1.0, 1.0, 1.0, 1.0, 1.0, 1.0, 1.0, 1.0, 1.0, 1.0, 1.0, 1.0, 1.0, 1.0, 1.0, 1.0, 1.0, 1.0, 1.0, 1.0, 1.0, 1.0, 1.0, 1.0, 1.0, 1.0, 1.0, 1.0, 1.0, 1.0, 1.0, 1.0, 1.0, 1.0, 1.0, 1.0, 1.0, 1.0, 1.0, 1.0, 1.0, 1.0, 1.0, 1.0, 1.0, 1.0, 1.0, 1.0, 1.0, 1.0, 1.0, 1.0, 1.0, 1.0, 1.0, 1.0, 1.0, 1.0, 1.0, 1.0, 1.0, 1.0, 1.0, 1.0, 1.0, 1.0, 1.0, 1.0, 1.0, 1.0, 1.0, 1.0, 1.0, 1.0, 1.0, 1.0, 1.0, 1.0, 1.0, 1.0, 1.0, 1.0, 1.0, 1.0, 1.0, 1.0, 1.0, 1.0, 1.0, 1.0, 1.0, 1.0, 1.0, 1.0, 1.0, 1.0, 1.0, 1.0, 1.0, 1.0, 1.0, 1.0, 1.0, 1.0, 1.0, 1.0, 1.0, 1.0, 1.0, 1.0, 1.0, 1.0, 1.0, 1.0, 1.0, 1.0, 1.0, 1.0, 1.0, 1.0, 1.0, 1.0, 1.0, 1.0, 1.0, 1.0, 1.0, 1.0, 1.0, 1.0, 1.0, 1.0, 1.0, 1.0, 1.0, 1.0, 1.0, 1.0, 1.0, 1.0, 1.0, 1.0, 1.0, 1.0, 1.0, 1.0, 1.0, 1.0, 1.0, 1.0, 1.0, 1.0, 1.0, 1.0, 1.0, 1.0, 1.0, 1.0, 1.0, 1.0, 1.0, 1.0, 1.0, 1.0, 1.0, 1.0, 1.0, 1.0, 1.0, 1.0, 1.0, 1.0, 1.0, 1.0, 1.0, 1.0, 1.0, 1.0, 1.0, 1.0, 1.0, 1.0, 1.0, 1.0, 1.0, 1.0, 1.0, 1.0, 1.0, 1.0, 1.0, 1.0, 1.0, 1.0, 1.0, 1.0, 1.0, 1.0, 1.0, 1.0, 1.0, 1.0, 1.0, 1.0, 1.0, 1.0, 1.0, 1.0, 1.0, 1.0, 1.0, 1.0, 1.0, 1.0, 1.0, 1.0, 1.0, 1.0, 1.0, 1.0, 1.0, 1.0, 1.0, 1.0, 1.0, 1.0, 1.0, 1.0, 1.0, 1.0, 1.0, 1.0, 1.0, 1.0, 1.0, 1.0, 1.0, 1.0, 1.0, 1.0, 1.0, 1.0, 1.0, 1.0, 1.0, 1.0, 1.0, 1.0, 1.0, 1.0, 1.0, 1.0, 1.0, 1.0, 1.0, 1.0, 1.0, 1.0, 1.0, 1.0, 1.0, 1.0, 1.0, 1.0, 1.0, 1.0, 1.0, 1.0, 1.0, 1.0, 1.0, 1.0, 1.0, 1.0, 1.0, 1.0, 1.0, 1.0, 1.0, 1.0, 1.0, 1.0, 1.0, 1.0, 1.0, 1.0, 1.0, 1.0, 1.0, 1.0, 1.0, 1.0, 1.0, 1.0, 1.0, 1.0, 1.0, 1.0, 1.0, 1.0, 1.0, 1.0, 1.0, 1.0, 1.0, 1.0, 1.0, 1.0, 1.0, 1.0, 1.0, 1.0, 1.0, 1.0, 1.0, 1.0, 1.0, 1.0, 1.0, 1.0, 1.0, 1.0, 1.0, 1.0, 1.0, 1.0, 1.0, 1.0, 1.0, 1.0, 1.0, 1.0, 1.0, 1.0, 1.0, 1.0, 1.0, 1.0, 1.0, 1.0, 1.0, 1.0, 1.0, 1.0, 1.0, 1.0, 1.0, 1.0, 1.0, 1.0, 1.0, 1.0, 1.0, 1.0, 1.0, 1.0, 1.0, 1.0, 1.0, 1.0, 1.0, 1.0, 1.0, 1.0, 1.0, 1.0, 1.0, 1.0, 1.0, 1.0, 1.0, 1.0, 1.0, 1.0, 1.0, 1.0, 1.0, 1.0, 1.0, 1.0, 1.0, 1.0, 1.0, 1.0, 1.0, 1.0, 1.0, 1.0, 1.0, 1.0, 1.0, 1.0, 1.0, 1.0, 1.0, 1.0, 1.0, 1.0, 1.0, 1.0, 1.0, 1.0, 1.0, 1.0, 1.0, 1.0, 1.0, 1.0, 1.0, 1.0, 1.0, 1.0, 1.0, 1.0, 1.0, 1.0, 1.0, 1.0, 1.0, 1.0, 1.0, 1.0, 1.0, 1.0, 1.0, 1.0, 1.0, 1.0, 1.0, 1.0, 1.0, 1.0, 1.0, 1.0, 1.0, 1.0, 1.0, 1.0, 1.0, 1.0, 1.0, 1.0, 1.0, 1.0, 1.0, 1.0, 1.0, 1.0, 1.0, 1.0, 1.0, 1.0, 1.0, 1.0, 1.0, 1.0, 1.0, 1.0, 1.0, 1.0, 1.0, 1.0, 1.0, 1.0, 1.0, 1.0, 1.0, 1.0, 1.0, 1.0, 1.0, 1.0, 1.0, 1.0, 1.0, 1.0, 1.0, 1.0, 1.0, 1.0, 1.0, 1.0, 1.0, 1.0, 1.0, 1.0, 1.0, 1.0, 1.0, 1.0, 1.0, 1.0, 1.0, 1.0, 1.0, 1.0, 1.0, 1.0, 1.0, 1.0, 1.0, 1.0, 1.0, 1.0, 1.0, 1.0, 1.0, 1.0, 1.0, 1.0, 1.0, 1.0, 1.0, 1.0, 1.0, 1.0, 1.0, 1.0, 1.0, 1.0, 1.0, 1.0, 1.0, 1.0, 1.0, 1.0, 1.0, 1.0, 1.0, 1.0, 1.0, 1.0, 1.0, 1.0, 1.0, 1.0, 1.0, 1.0, 1.0, 1.0, 1.0, 1.0, 1.0, 1.0, 1.0, 1.0, 1.0, 1.0, 1.0, 1.0, 1.0, 1.0, 1.0, 1.0, 1.0, 1.0, 1.0, 1.0, 1.0, 1.0, 1.0, 1.0, 1.0, 1.0, 1.0, 1.0, 1.0, 1.0, 1.0, 1.0, 1.0, 1.0, 1.0, 1.0, 1.0, 1.0, 1.0, 1.0, 1.0, 1.0, 1.0, 1.0, 1.0, 1.0, 1.0, 1.0, 1.0, 1.0, 1.0, 1.0, 1.0, 1.0, 1.0, 1.0, 1.0, 1.0, 1.0, 1.0, 1.0, 1.0, 1.0, 1.0, 1.0, 1.0, 1.0, 1.0, 1.0, 1.0, 1.0, 1.0, 1.0, 1.0, 1.0, 1.0, 1.0, 1.0, 1.0, 1.0, 1.0, 1.0, 1.0, 1.0, 1.0, 1.0, 1.0, 1.0, 1.0, 1.0, 1.0, 1.0, 1.0, 1.0, 1.0, 1.0, 1.0, 1.0, 1.0, 1.0, 1.0, 1.0, 1.0, 1.0, 1.0, 1.0, 1.0, 1.0, 1.0, 1.0, 1.0, 1.0, 1.0, 1.0, 1.0, 1.0, 1.0, 1.0, 1.0, 1.0, 1.0, 1.0, 1.0, 1.0, 1.0, 1.0, 1.0, 1.0, 1.0, 1.0, 1.0, 1.0, 1.0, 1.0, 1.0, 1.0, 1.0, 1.0, 1.0, 1.0, 1.0, 1.0, 1.0, 1.0, 1.0, 1.0, 1.0, 1.0, 1.0, 1.0, 1.0, 1.0, 1.0, 1.0, 1.0, 1.0, 1.0, 1.0, 1.0, 1.0, 1.0, 1.0, 1.0, 1.0, 1.0, 1.0, 1.0, 1.0, 1.0, 1.0, 1.0, 1.0, 1.0, 1.0, 1.0, 1.0, 1.0, 1.0, 1.0, 1.0, 1.0, 1.0, 1.0, 1.0, 1.0, 1.0, 1.0, 1.0, 1.0, 1.0, 1.0, 1.0, 1.0, 1.0, 1.0, 1.0, 1.0, 1.0, 1.0, 1.0, 1.0, 1.0, 1.0, 1.0, 1.0, 1.0, 1.0, 1.0, 1.0, 1.0, 1.0, 1.0, 1.0, 1.0, 1.0, 1.0, 1.0, 1.0, 1.0, 1.0, 1.0, 1.0, 1.0, 1.0, 1.0, 1.0, 1.0, 1.0, 1.0, 1.0, 1.0, 1.0, 1.0, 1.0, 1.0, 1.0, 1.0, 1.0, 1.0, 1.0, 1.0, 1.0, 1.0, 1.0, 1.0, 1.0, 1.0, 1.0, 1.0, 1.0, 1.0, 1.0, 1.0, 1.0, 1.0, 1.0, 1.0, 1.0, 1.0, 1.0, 1.0, 1.0, 1.0, 1.0, 1.0, 1.0, 1.0, 1.0, 1.0, 1.0, 1.0, 1.0, 1.0, 1.0, 1.0, 1.0, 1.0, 1.0, 1.0, 1.0, 1.0, 1.0, 1.0, 1.0, 1.0, 1.0, 1.0, 1.0, 1.0, 1.0, 1.0, 1.0, 1.0, 1.0, 1.0, 1.0, 1.0, 1.0, 1.0, 1.0, 1.0, 1.0, 1.0, 1.0, 1.0, 1.0, 1.0, 1.0, 1.0, 1.0, 1.0, 1.0, 1.0, 1.0, 1.0, 1.0, 1.0, 1.0, 1.0, 1.0, 1.0, 1.0, 1.0, 1.0, 1.0, 1.0, 1.0, 1.0, 1.0, 1.0, 1.0, 1.0, 1.0, 1.0, 1.0, 1.0, 1.0, 1.0, 1.0, 1.0, 1.0, 1.0, 1.0, 1.0, 1.0, 1.0, 1.0, 1.0, 1.0, 1.0, 1.0, 1.0, 1.0, 1.0, 1.0, 1.0, 1.0, 1.0, 1.0, 1.0, 1.0, 1.0, 1.0, 1.0, 1.0, 1.0, 1.0, 1.0, 1.0, 1.0, 1.0, 1.0, 1.0, 1.0, 1.0, 1.0, 1.0, 1.0, 1.0, 1.0, 1.0, 1.0, 1.0, 1.0, 1.0, 1.0, 1.0, 1.0, 1.0, 1.0, 1.0, 1.0, 1.0, 1.0, 1.0, 1.0, 1.0, 1.0, 1.0, 1.0, 1.0, 1.0, 1.0, 1.0, 1.0, 1.0, 1.0, 1.0, 1.0, 1.0, 1.0, 1.0, 1.0, 1.0, 1.0, 1.0, 1.0, 1.0, 1.0, 1.0, 1.0, 1.0, 1.0, 1.0, 1.0, 1.0, 1.0, 1.0, 1.0, 1.0, 1.0, 1.0, 1.0, 1.0, 1.0, 1.0, 1.0, 1.0, 1.0, 1.0, 1.0, 1.0, 1.0, 1.0, 1.0, 1.0, 1.0, 1.0, 1.0, 1.0, 1.0, 1.0, 1.0, 1.0, 1.0, 1.0, 1.0, 1.0, 1.0, 1.0, 1.0, 1.0, 1.0, 1.0, 1.0, 1.0, 1.0, 1.0, 1.0, 1.0, 1.0, 1.0, 1.0, 1.0, 1.0, 1.0, 1.0, 1.0, 1.0, 1.0, 1.0, 1.0, 1.0, 1.0, 1.0, 1.0, 1.0, 1.0, 1.0, 1.0, 1.0, 1.0, 1.0, 1.0, 1.0, 1.0, 1.0, 1.0, 1.0, 1.0, 1.0, 1.0, 1.0, 1.0, 1.0, 1.0, 1.0, 1.0, 1.0, 1.0, 1.0, 1.0, 1.0, 1.0, 1.0, 1.0, 1.0, 1.0, 1.0, 1.0, 1.0, 1.0, 1.0, 1.0, 1.0, 1.0, 1.0, 1.0, 1.0, 1.0, 1.0, 1.0, 1.0, 1.0, 1.0, 1.0, 1.0, 1.0, 1.0, 1.0, 1.0, 1.0, 1.0, 1.0, 1.0, 1.0, 1.0, 1.0, 1.0, 1.0, 1.0, 1.0, 1.0, 1.0, 1.0, 1.0, 1.0, 1.0, 1.0, 1.0, 1.0, 1.0, 1.0, 1.0, 1.0, 1.0, 1.0, 1.0, 1.0, 1.0, 1.0, 1.0, 1.0, 1.0, 1.0, 1.0, 1.0, 1.0, 1.0, 1.0, 1.0, 1.0, 1.0, 1.0, 1.0, 1.0, 1.0, 1.0, 1.0, 1.0, 1.0, 1.0, 1.0, 1.0, 1.0, 1.0, 1.0, 1.0, 1.0, 1.0, 1.0, 1.0, 1.0, 1.0, 1.0, 1.0, 1.0, 1.0, 1.0, 1.0, 1.0, 1.0, 1.0, 1.0, 1.0, 1.0, 1.0, 1.0, 1.0, 1.0, 1.0, 1.0, 1.0, 1.0, 1.0, 1.0, 1.0, 1.0, 1.0, 1.0, 1.0, 1.0, 1.0, 1.0, 1.0, 1.0, 1.0, 1.0, 1.0, 1.0, 1.0, 1.0, 1.0, 1.0, 1.0, 1.0, 1.0, 1.0, 1.0, 1.0, 1.0, 1.0, 1.0, 1.0, 1.0, 1.0, 1.0, 1.0, 1.0, 1.0, 1.0, 1.0, 1.0, 1.0, 1.0, 1.0, 1.0, 1.0, 1.0, 1.0, 1.0, 1.0, 1.0, 1.0, 1.0, 1.0, 1.0, 1.0, 1.0, 1.0, 1.0, 1.0, 1.0, 1.0, 1.0, 1.0, 1.0, 1.0, 1.0, 1.0, 1.0, 1.0, 1.0, 1.0, 1.0, 1.0, 1.0, 1.0, 1.0, 1.0, 1.0, 1.0, 1.0, 1.0, 1.0, 1.0, 1.0, 1.0, 1.0, 1.0, 1.0, 1.0, 1.0, 1.0, 1.0, 1.0, 1.0, 1.0, 1.0, 1.0, 1.0, 1.0, 1.0, 1.0, 1.0, 1.0, 1.0, 1.0, 1.0, 1.0, 1.0, 1.0, 1.0, 1.0, 1.0, 1.0, 1.0, 1.0, 1.0, 1.0, 1.0, 1.0, 1.0, 1.0, 1.0, 1.0, 1.0, 1.0, 1.0, 1.0, 1.0, 1.0, 1.0, 1.0, 1.0, 1.0, 1.0, 1.0, 1.0, 1.0, 1.0, 1.0, 1.0, 1.0, 1.0, 1.0, 1.0, 1.0, 1.0, 1.0, 1.0, 1.0, 1.0, 1.0, 1.0, 1.0, 1.0, 1.0, 1.0, 1.0, 1.0, 1.0, 1.0, 1.0, 1.0, 1.0, 1.0, 1.0, 1.0, 1.0, 1.0, 1.0, 1.0, 1.0, 1.0, 1.0, 1.0, 1.0, 1.0, 1.0, 1.0, 1.0, 1.0, 1.0, 1.0, 1.0, 1.0, 1.0, 1.0, 1.0, 1.0, 1.0, 1.0, 1.0, 1.0, 1.0, 1.0, 1.0, 1.0, 1.0, 1.0, 1.0, 1.0, 1.0, 1.0, 1.0, 1.0, 1.0, 1.0, 1.0, 1.0, 1.0, 1.0, 1.0, 1.0, 1.0, 1.0, 1.0, 1.0, 1.0, 1.0, 1.0, 1.0, 1.0, 1.0, 1.0, 1.0, 1.0, 1.0, 1.0, 1.0, 1.0, 1.0, 1.0, 1.0, 1.0, 1.0, 1.0, 1.0, 1.0, 1.0, 1.0, 1.0, 1.0, 1.0, 1.0, 1.0, 1.0, 1.0, 1.0, 1.0, 1.0, 1.0, 1.0, 1.0, 1.0, 1.0, 1.0, 1.0, 1.0, 1.0, 1.0, 1.0, 1.0, 1.0, 1.0, 1.0, 1.0, 1.0, 1.0, 1.0, 1.0, 1.0, 1.0, 1.0, 1.0, 1.0, 1.0, 1.0, 1.0, 1.0, 1.0, 1.0, 1.0, 1.0, 1.0, 1.0, 1.0, 1.0, 1.0, 1.0, 1.0, 1.0, 1.0, 1.0, 1.0, 1.0, 1.0, 1.0, 1.0, 1.0, 1.0, 1.0, 1.0, 1.0, 1.0, 1.0, 1.0, 1.0, 1.0, 1.0, 1.0, 1.0, 1.0, 1.0, 1.0, 1.0, 1.0, 1.0, 1.0, 1.0, 1.0, 1.0, 1.0, 1.0, 1.0, 1.0, 1.0, 1.0, 1.0, 1.0, 1.0, 1.0, 1.0, 1.0, 1.0, 1.0, 1.0, 1.0, 1.0, 1.0, 1.0, 1.0, 1.0, 1.0, 1.0, 1.0, 1.0, 1.0, 1.0, 1.0, 1.0, 1.0, 1.0, 1.0, 1.0, 1.0, 1.0, 1.0, 1.0, 1.0, 1.0, 1.0, 1.0, 1.0, 1.0, 1.0, 1.0, 1.0, 1.0, 1.0, 1.0, 1.0, 1.0, 1.0, 1.0, 1.0, 1.0, 1.0, 1.0, 1.0, 1.0, 1.0, 1.0, 1.0, 1.0, 1.0, 1.0, 1.0, 1.0, 1.0, 1.0, 1.0, 1.0, 1.0, 1.0, 1.0, 1.0, 1.0, 1.0, 1.0, 1.0, 1.0, 1.0, 1.0, 1.0, 1.0, 1.0, 1.0, 1.0, 1.0, 1.0, 1.0, 1.0, 1.0, 1.0, 1.0, 1.0, 1.0, 1.0, 1.0, 1.0, 1.0, 1.0, 1.0, 1.0, 1.0, 1.0, 1.0, 1.0, 1.0, 1.0, 1.0, 1.0, 1.0, 1.0, 1.0, 1.0, 1.0, 1.0, 1.0, 1.0, 1.0, 1.0, 1.0, 1.0, 1.0, 1.0, 1.0, 1.0, 1.0, 1.0, 1.0, 1.0, 1.0, 1.0, 1.0, 1.0, 1.0, 1.0, 1.0, 1.0, 1.0, 1.0, 1.0, 1.0, 1.0, 1.0, 1.0, 1.0, 1.0, 1.0, 1.0, 1.0, 1.0, 1.0, 1.0, 1.0, 1.0, 1.0, 1.0, 1.0, 1.0, 1.0, 1.0, 1.0, 1.0, 1.0, 1.0, 1.0, 1.0, 1.0, 1.0, 1.0, 1.0, 1.0, 1.0, 1.0, 1.0, 1.0, 1.0, 1.0, 1.0, 1.0, 1.0, 1.0, 1.0, 1.0, 1.0, 1.0, 1.0, 1.0, 1.0, 1.0, 1.0, 1.0, 1.0, 1.0, 1.0, 1.0, 1.0, 1.0, 1.0, 1.0, 1.0, 1.0, 1.0, 1.0, 1.0, 1.0, 1.0, 1.0, 1.0, 1.0, 1.0, 1.0, 1.0, 1.0, 1.0, 1.0, 1.0, 1.0, 1.0, 1.0, 1.0, 1.0, 1.0, 1.0, 1.0, 1.0, 1.0, 1.0, 1.0, 1.0, 1.0, 1.0, 1.0, 1.0, 1.0, 1.0, 1.0, 1.0, 1.0, 1.0, 1.0, 1.0, 1.0, 1.0, 1.0, 1.0, 1.0, 1.0, 1.0, 1.0, 1.0, 1.0, 1.0, 1.0, 1.0, 1.0, 1.0, 1.0, 1.0, 1.0, 1.0, 1.0, 1.0, 1.0, 1.0, 1.0, 1.0, 1.0, 1.0, 1.0, 1.0, 1.0, 1.0, 1.0, 1.0, 1.0, 1.0, 1.0, 1.0, 1.0, 1.0, 1.0, 1.0, 1.0, 1.0, 1.0, 1.0, 1.0, 1.0, 1.0, 1.0, 1.0, 1.0, 1.0, 1.0, 1.0, 1.0, 1.0, 1.0, 1.0, 1.0, 1.0, 1.0, 1.0, 1.0, 1.0, 1.0, 1.0, 1.0, 1.0, 1.0, 1.0, 1.0, 1.0, 1.0, 1.0, 1.0, 1.0, 1.0, 1.0, 1.0, 1.0, 1.0, 1.0, 1.0, 1.0, 1.0, 1.0, 1.0, 1.0, 1.0, 1.0, 1.0, 1.0, 1.0, 1.0, 1.0, 1.0, 1.0, 1.0, 1.0, 1.0, 1.0, 1.0, 1.0, 1.0, 1.0, 1.0, 1.0, 1.0, 1.0, 1.0, 1.0, 1.0, 1.0, 1.0, 1.0, 1.0])
me_cube_001.materials.append(mat_foots)
me_cube_001.materials.append(mat_shirt)
me_cube_001.materials.append(mat_pants)
me_cube_001.materials.append(mat_foots)
me_cube_001.update()
arm_armature = bpy.data.armatures.new('Armature')  # bones are not reproduced

# ---- objects
ob_hair_strands = bpy.data.objects.new('Hair_Strands', me_cube_012)
ob_sclera_nonchalant = bpy.data.objects.new('Sclera.Nonchalant', me_cube_032)
ob_iris_losange = bpy.data.objects.new('Iris.Losange', me_cube_027)
ob_cube = bpy.data.objects.new('Cube', me_cube_001)
ob_armature = bpy.data.objects.new('Armature', arm_armature)

# ---- transforms, parenting, visibility, modifiers, constraints
ob_hair_strands.location = (0.0, -0.04009, 1.168)
ob_hair_strands.lock_rotations_4d = False
ob_hair_strands.empty_display_type = 'ARROWS'
ob_hair_strands.lineart.crease_threshold = 0.0
ob_sclera_nonchalant.location = (0.0, -0.2781, 1.332)
ob_sclera_nonchalant.lock_rotations_4d = False
ob_sclera_nonchalant.empty_display_type = 'ARROWS'
ob_sclera_nonchalant.lineart.crease_threshold = 0.0
ob_iris_losange.location = (0.0, -0.2815, 1.338)
ob_iris_losange.scale = (0.7398, 0.7398, 0.7398)
ob_iris_losange.lock_rotations_4d = False
ob_iris_losange.empty_display_type = 'ARROWS'
ob_iris_losange.lineart.crease_threshold = 0.0
ob_cube.parent = ob_armature
ob_cube.matrix_parent_inverse = Matrix(((1.0, -0.0, 0.0, -0.0), (-0.0, 1.0, -0.0, 0.0), (0.0, -0.0, 1.0, -0.4457), (-0.0, 0.0, -0.0, 1.0)))
ob_cube.location = (0.0, 0.0, 0.0)
_vg = ob_cube.vertex_groups.new(name='Bone')
_vg = ob_cube.vertex_groups.new(name='Spine1')
for _i, _w in zip([0, 2, 8, 9, 10, 11, 12, 13, 14, 15, 38, 39], [0.05704, 0.03642, 0.7317, 0.6554, 0.1005, 0.03645, 0.6643, 0.4443, 0.08862, 0.07352, 0.0507, 0.022]): _vg.add([_i], _w, 'REPLACE')
_vg = ob_cube.vertex_groups.new(name='Spine2')
for _i, _w in zip([0, 1, 2, 3, 5, 7, 8, 9, 12, 13, 56, 57, 58, 59], [0.6683, 0.3968, 0.7406, 0.6005, 0.05299, 0.06093, 0.0676, 0.06528, 0.01648, 0.03567, 0.3298, 0.3495, 0.1482, 0.1162]): _vg.add([_i], _w, 'REPLACE')
_vg = ob_cube.vertex_groups.new(name='Head')
for _i, _w in zip([60, 61, 62, 63, 64, 65, 66, 67, 68, 69, 70, 71, 72, 73, 74, 75, 76, 77, 78, 79, 80, 81, 82, 83, 84, 85, 86, 87, 88, 89, 90, 91, 92, 93, 94, 95, 96, 97, 98, 99, 100, 101, 102, 103, 104, 105, 106, 107, 108, 109, 110, 111, 112, 113, 114, 115, 116, 117, 118, 119, 120, 121, 122, 123, 124, 125, 126, 127, 128, 129, 130, 131, 132, 133, 134, 135, 136, 137, 138, 139, 140, 141, 142, 143, 144, 145, 146, 147, 148, 149, 150, 151, 152, 153, 154, 155, 156, 157, 158, 159, 160, 161, 162, 163, 164, 165, 166, 167, 168, 169, 170, 171, 172, 173, 174, 175, 176, 177, 178, 179, 180, 181, 182, 183, 184, 185, 186, 187, 188, 189, 190, 191, 192, 193, 194, 195], [0.989, 0.9907, 0.9791, 0.964, 1.0, 0.9983, 0.9976, 0.9925, 0.994, 0.967, 0.9734, 0.9982, 0.998, 0.9927, 0.9976, 0.9952, 0.9969, 0.9958, 0.9972, 0.9963, 0.9848, 0.9743, 0.9983, 0.9778, 0.9891, 0.9981, 0.987, 0.9908, 0.9882, 0.9975, 0.9984, 0.9934, 0.9982, 0.9983, 0.9948, 0.9959, 1.0, 0.9787, 0.9863, 1.0, 0.9889, 0.9867, 0.971, 0.9943, 0.9976, 0.9978, 0.9976, 0.9964, 0.9949, 0.9981, 0.997, 0.9977, 0.998, 0.9979, 0.993, 0.9983, 0.9932, 0.9983, 0.9982, 0.9975, 0.9983, 0.9944, 0.9932, 0.9941, 0.9925, 0.9956, 0.9971, 0.9982, 0.9979, 0.9981, 0.9969, 0.9967, 0.9971, 0.9972, 0.8245, 0.9764, 0.9917, 0.8985, 0.9844, 0.9924, 0.992, 0.9237, 0.978, 0.9488, 0.99, 0.9876, 0.972, 0.9612, 0.8155, 0.9705, 0.9983, 0.9747, 0.9774, 0.8739, 0.7967, 0.9921, 0.993, 0.9849, 0.9936, 0.9938, 0.9874, 0.9893, 1.0, 0.7865, 0.9976, 0.982, 0.9778, 0.9269, 0.9778, 0.984, 0.9781, 0.9597, 0.9378, 0.991, 0.9666, 0.9804, 0.9902, 0.9856, 0.9934, 0.9983, 0.9951, 0.9937, 0.9962, 0.9882, 0.993, 0.9854, 0.99, 0.9925, 0.9924, 0.9936, 0.9951, 0.9959, 0.987, 0.9893, 0.9948, 0.9931]): _vg.add([_i], _w, 'REPLACE')
_vg = ob_cube.vertex_groups.new(name='Shoulder.L')
for _i, _w in zip([0, 1, 2, 3, 4, 5, 6, 7, 10, 11, 13, 14, 15, 16, 17, 18, 19, 20, 21, 56, 57, 58, 59], [0.1855, 0.3493, 0.159, 0.2709, 0.8834, 0.8916, 0.8565, 0.8784, 0.0778, 0.05085, 0.00199, 0.05003, 0.01201, 0.4989, 0.1678, 0.1679, 0.4716, 0.05182, 0.02852, 0.356, 0.3583, 0.7742, 0.7904]): _vg.add([_i], _w, 'REPLACE')
_vg = ob_cube.vertex_groups.new(name='UpperArm.L')
for _i, _w in zip([4, 6, 7, 16, 17, 18, 19, 20, 21, 22, 23, 25, 27], [0.0455, 0.06519, 0.01607, 0.4883, 0.7798, 0.7939, 0.511, 0.07919, 0.4412, 0.4788, 0.4941, 0.02793, 0.01209]): _vg.add([_i], _w, 'REPLACE')
_vg = ob_cube.vertex_groups.new(name='LowerArm.L')
for _i, _w in zip([4, 17, 18, 20, 21, 22, 23, 24, 25, 26, 27, 28, 29, 30, 31], [0.001694, 0.04295, 0.02279, 0.8615, 0.5121, 0.5127, 0.4957, 0.9054, 0.8412, 0.9113, 0.8807, 0.1701, 0.1926, 0.09617, 0.1571]): _vg.add([_i], _w, 'REPLACE')
_vg = ob_cube.vertex_groups.new(name='Hand.L')
for _i, _w in zip([24, 25, 26, 27, 28, 29, 30, 31], [0.08473, 0.1163, 0.06793, 0.08707, 0.8271, 0.7988, 0.9016, 0.837]): _vg.add([_i], _w, 'REPLACE')
_vg = ob_cube.vertex_groups.new(name='Shoulder.R')
for _i, _w in zip([0, 1, 3, 5, 56, 57, 58, 59, 63, 69, 70, 81, 102, 134, 137, 141, 143, 146, 147, 148, 149, 151, 153, 154, 163, 167, 171, 172, 174], [0.06611, 0.2345, 0.09438, 0.01587, 0.3116, 0.2861, 0.04333, 0.07609, 0.02208, 0.01598, 0.003181, 0.001329, 0.007915, 0.1755, 0.1015, 0.07628, 0.05121, 0.00596, 0.02768, 0.1845, 0.009001, 0.000528, 0.1261, 0.2033, 0.2135, 0.07306, 0.03065, 0.06217, 0.01689]): _vg.add([_i], _w, 'REPLACE')
_vg = ob_cube.vertex_groups.new(name='UpperArm.R')
_vg = ob_cube.vertex_groups.new(name='LowerArm.R')
_vg = ob_cube.vertex_groups.new(name='Hand.R')
_vg = ob_cube.vertex_groups.new(name='UpperLeg.L')
for _i, _w in zip([2, 6, 8, 9, 10, 11, 12, 13, 14, 15, 32, 33, 34, 35, 36, 37, 38, 39, 40, 42, 45, 46, 47], [0.0003155, 0.005569, 0.1356, 0.2281, 0.7616, 0.875, 0.2158, 0.4471, 0.7843, 0.8575, 0.1085, 0.06133, 0.1107, 0.05682, 0.4942, 0.7842, 0.7563, 0.4671, 0.006108, 0.004378, 0.0701, 0.0662, 0.006854]): _vg.add([_i], _w, 'REPLACE')
_vg = ob_cube.vertex_groups.new(name='LowerLeg.l')
for _i, _w in zip([8, 10, 12, 14, 32, 33, 34, 35, 36, 37, 38, 39, 40, 42, 45, 46, 47], [0.01619, 0.02697, 0.05593, 0.05659, 0.4079, 0.07199, 0.4124, 0.05872, 0.4391, 0.1057, 0.1056, 0.4251, 0.4414, 0.4453, 0.4421, 0.441, 0.007967]): _vg.add([_i], _w, 'REPLACE')
_vg = ob_cube.vertex_groups.new(name='Foot.L')
for _i, _w in zip([32, 33, 34, 35, 36, 37, 38, 39, 40, 41, 42, 43, 44, 45, 46, 47, 48, 49, 50, 51, 52, 53, 54, 55], [0.4758, 0.8618, 0.4738, 0.8832, 0.05789, 0.08959, 0.07971, 0.06869, 0.5288, 0.973, 0.5265, 0.9792, 0.9546, 0.4858, 0.4882, 0.9403, 0.9912, 0.9934, 0.991, 0.9865, 0.9833, 0.9927, 0.9755, 0.9911]): _vg.add([_i], _w, 'REPLACE')
_vg = ob_cube.vertex_groups.new(name='UpperLeg.R')
_vg = ob_cube.vertex_groups.new(name='LowerLeg.r')
_vg = ob_cube.vertex_groups.new(name='Foot.R')
_m = ob_cube.modifiers.new('Mirror', 'MIRROR')
_m.use_clip = True
_m = ob_cube.modifiers.new('Armature', 'ARMATURE')
_m.object = ob_armature
ob_armature.location = (0.0, 0.0, 0.4457)
ob_armature.show_in_front = True

# ---- collection membership
scene.collection.objects.link(ob_hair_strands)
scene.collection.objects.link(ob_sclera_nonchalant)
scene.collection.objects.link(ob_iris_losange)
col_collection.objects.link(ob_cube)
col_collection.objects.link(ob_armature)

# ---- scene / render settings (as saved in the file)
scene.frame_start = 1; scene.frame_end = 39; scene.frame_set(0)
scene.render.engine = 'BLENDER_EEVEE_NEXT'
scene.cycles.sampling_pattern = 'TABULATED_SOBOL'
scene.cycles.use_light_tree = False
scene.view_settings.view_transform = 'Filmic'
bpy.context.view_layer.update()

# ---- added for rendering (the .blend has no active camera and no usable light): camera, sun
cam_auto = bpy.data.cameras.new('AutoCamera')
cam_auto.lens = 50.0
cam_auto.sensor_width = 36.0
cam_auto.clip_end = 1000.0
ob_auto_camera = bpy.data.objects.new('AutoCamera', cam_auto)
scene.collection.objects.link(ob_auto_camera)
ob_auto_camera.location = (1.7392, -2.12845, 2.15474)
ob_auto_camera.rotation_euler = (1.09748, -7.21219e-08, 0.694738)
scene.camera = ob_auto_camera
light_auto_sun = bpy.data.lights.new('AutoSun', 'SUN')
light_auto_sun.energy = 3.0
light_auto_sun.angle = 0.0523599
ob_auto_sun = bpy.data.objects.new('AutoSun', light_auto_sun)
scene.collection.objects.link(ob_auto_sun)
ob_auto_sun.rotation_euler = (0.872665, 0.174533, 0.523599)
bpy.context.view_layer.update()
